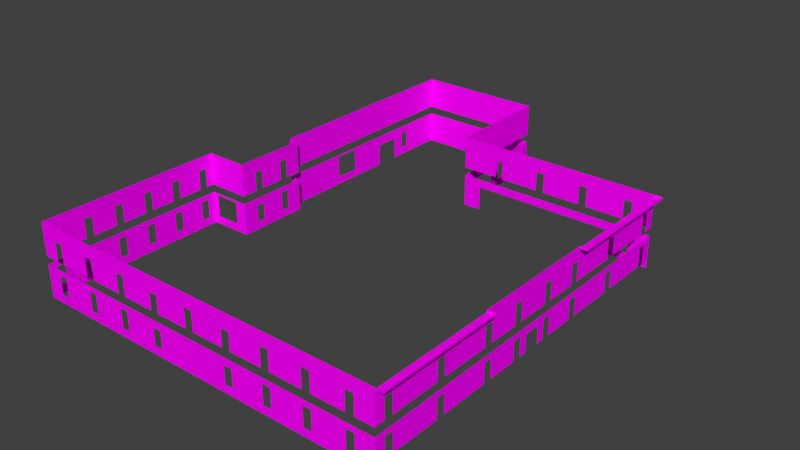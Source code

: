 # Source: aucman_exterior_walls.blend  (saved by Blender 2.79.0; exported with 4.5.12 LTS)
import bpy
from mathutils import Matrix  # noqa: F401  (used for matrix-valued properties, if any)

bpy.ops.wm.read_factory_settings(use_empty=True)
scene = bpy.context.scene
scene.name = 'Scene'

# ---- collections
col_collection_1 = bpy.data.collections.new('Collection 1'); scene.collection.children.link(col_collection_1)
col_collection_2 = bpy.data.collections.new('Collection 2'); scene.collection.children.link(col_collection_2)
col_collection_3 = bpy.data.collections.new('Collection 3'); scene.collection.children.link(col_collection_3)
col_collection_4 = bpy.data.collections.new('Collection 4'); scene.collection.children.link(col_collection_4)
col_collection_5 = bpy.data.collections.new('Collection 5'); scene.collection.children.link(col_collection_5)
col_collection_6 = bpy.data.collections.new('Collection 6'); scene.collection.children.link(col_collection_6)
col_collection_7 = bpy.data.collections.new('Collection 7'); scene.collection.children.link(col_collection_7)
col_collection_8 = bpy.data.collections.new('Collection 8'); scene.collection.children.link(col_collection_8)
col_collection_9 = bpy.data.collections.new('Collection 9'); scene.collection.children.link(col_collection_9)
col_collection_10 = bpy.data.collections.new('Collection 10'); scene.collection.children.link(col_collection_10)
col_collection_11 = bpy.data.collections.new('Collection 11'); scene.collection.children.link(col_collection_11)
col_collection_12 = bpy.data.collections.new('Collection 12'); scene.collection.children.link(col_collection_12)
col_collection_13 = bpy.data.collections.new('Collection 13'); scene.collection.children.link(col_collection_13)
col_collection_14 = bpy.data.collections.new('Collection 14'); scene.collection.children.link(col_collection_14)
col_collection_15 = bpy.data.collections.new('Collection 15'); scene.collection.children.link(col_collection_15)
col_collection_16 = bpy.data.collections.new('Collection 16'); scene.collection.children.link(col_collection_16)
col_collection_17 = bpy.data.collections.new('Collection 17'); scene.collection.children.link(col_collection_17)
col_collection_18 = bpy.data.collections.new('Collection 18'); scene.collection.children.link(col_collection_18)
col_collection_19 = bpy.data.collections.new('Collection 19'); scene.collection.children.link(col_collection_19)
col_collection_20 = bpy.data.collections.new('Collection 20'); scene.collection.children.link(col_collection_20)

# ---- images (referenced by path relative to the original .blend; pixels are not part of the script)
import os
ASSET_DIR = os.environ.get("B2B_ASSET_DIR", "")  # directory of the original .blend (textures are referenced by path, not embedded)
HERE = os.path.dirname(os.path.abspath(__file__))  # packed textures are extracted next to this script under _unpacked/

def load_image(name, relpath, width, height, colorspace="sRGB"):
    """Load a texture the original file referenced (path relative to the .blend, or extracted next to this script)."""
    p = next((c for c in (os.path.join(HERE, relpath), os.path.join(ASSET_DIR, relpath)) if relpath and os.path.exists(c)), "")
    if p:
        img = bpy.data.images.load(p, check_existing=True)
        img.name = name
    else:  # same state as the original file: an image datablock whose file is absent (Cycles renders it pink)
        img = bpy.data.images.new(name, width, height)
        img.source = "FILE"
        img.filepath = "//" + (relpath or name)
    img.colorspace_settings.name = colorspace
    return img
img_sfm_ext_white_mortar_df_texture_dds = load_image('sfm_ext_white_mortar_df.texture.dds', 'sfm_ext_white_mortar_df.texture.dds', 1024, 1024, 'sRGB')

# ---- materials (node trees are filled in below, after node groups)
mat_mtl_mortar = bpy.data.materials.new('mtl_mortar')
mat_mtl_mortar.alpha_threshold = 0.0
mat_mtl_mortar.diffuse_color = (0.64, 0.64, 0.64, 1.0)
mat_mtl_mortar.specular_color = (0.5, 0.5, 0.5)
mat_mtl_mortar.roughness = 0.5
mat_mtl_mortar.specular_intensity = 1.0

# ---- material node trees
mat_mtl_mortar.use_nodes = True; mat_mtl_mortar.node_tree.nodes.clear()
_N = mat_mtl_mortar.node_tree.nodes; _L = mat_mtl_mortar.node_tree.links
n0 = _N.new('ShaderNodeOutputMaterial'); n0.name = 'Material Output'; n0.location = (300, 300)
n1 = _N.new('ShaderNodeBsdfDiffuse'); n1.name = 'Diffuse BSDF'; n1.location = (10, 300)
n2 = _N.new('ShaderNodeTexImage'); n2.name = 'Image Texture'; n2.location = (-247, 329)
n2.width = 140
n2.image = img_sfm_ext_white_mortar_df_texture_dds
_L.new(n1.outputs[0], n0.inputs[0])
_L.new(n2.outputs[0], n1.inputs[0])
n0.is_active_output = True

# ---- world
world_world = bpy.data.worlds.new('World'); scene.world = world_world
world_world.color = (0.05088, 0.05088, 0.05088)
world_world.use_sun_shadow = False
world_world.sun_shadow_jitter_overblur = 0.0
world_world.cycles.sampling_method = 'MANUAL'

# ---- meshes
me_g_mortar = bpy.data.meshes.new('g_mortar')
me_g_mortar.from_pydata([(-1.025, 0.0, 7.75), (-1.0, 0.025, 7.75), (-1.0, 0.0, 7.75), (-1.0, 15.25, 7.75), (-1.0, 15.25, 7.75), (-46.25, 0.025, 8.0), (-46.22, 0.0, 8.0), (-46.25, 0.0, 8.0), (-1.0, 15.25, 8.0), (-1.0, 0.025, 4.0), (-1.025, 0.0, 4.0), (-1.0, 0.0, 4.0), (-1.0, 0.0, 7.75), (-46.22, 0.0, 4.0), (-46.25, 0.025, 4.0), (-46.25, 0.0, 4.0), (-0.025, 0.0, 8.0), (0.0, 0.025, 8.0), (0.0, 0.0, 8.0), (0.0, 15.23, 8.0), (-0.025, 15.25, 8.0), (0.0, 15.25, 8.0), (0.0, 0.025, 7.75), (-0.025, 0.0, 7.75), (0.0, 0.0, 7.75), (-0.025, 15.25, 7.75), (0.0, 15.23, 7.75), (0.0, 15.25, 7.75), (0.0, 0.0, 7.75), (0.0, 15.25, 7.75), (-1.0, 0.025, 7.75), (-1.0, 15.25, 7.75), (-1.0, 0.025, 4.0), (-1.0, 15.25, 4.0), (-1.025, 0.0, 7.75), (-1.0, 0.0, 7.75), (-46.22, 0.0, 8.0), (-0.025, 0.0, 8.0), (-0.025, 0.0, 7.75), (-1.0, 15.25, 8.0), (-1.0, 30.75, 8.0), (-1.0, 30.75, 4.0), (-1.025, 46.0, 7.75), (-1.0, 45.97, 7.75), (-1.0, 46.0, 7.75), (-1.0, 30.75, 7.75), (-1.0, 30.75, 7.75), (-26.25, 46.02, 8.0), (-26.22, 46.0, 8.0), (-26.25, 46.0, 8.0), (-1.0, 30.75, 8.0), (-1.0, 45.97, 4.0), (-1.025, 46.0, 4.0), (-1.0, 46.0, 4.0), (-1.0, 46.0, 7.75), (-26.22, 46.0, 4.0), (-26.25, 46.02, 4.0), (-26.25, 46.0, 4.0), (-0.025, 46.0, 8.0), (0.0, 45.97, 8.0), (0.0, 46.0, 8.0), (0.0, 30.77, 8.0), (-0.025, 30.75, 8.0), (0.0, 30.75, 8.0), (0.0, 45.97, 7.75), (-0.025, 46.0, 7.75), (0.0, 46.0, 7.75), (-0.025, 30.75, 7.75), (0.0, 30.77, 7.75), (0.0, 30.75, 7.75), (0.0, 46.0, 7.75), (0.0, 30.75, 7.75), (-1.0, 45.97, 7.75), (-1.0, 30.75, 7.75), (-1.0, 45.97, 4.0), (-1.0, 30.75, 4.0), (-1.025, 46.0, 7.75), (-1.0, 46.0, 7.75), (-26.22, 46.0, 8.0), (-0.025, 46.0, 8.0), (-0.025, 46.0, 7.75), (-46.22, 23.0, 8.0), (-46.25, 22.97, 8.0), (-46.25, 23.0, 8.0), (-46.25, 22.97, 4.0), (-46.22, 23.0, 4.0), (-46.25, 23.0, 4.0), (-26.25, 59.47, 8.0), (-26.27, 59.5, 8.0), (-26.25, 59.5, 8.0), (-26.27, 59.5, 4.0), (-26.25, 59.47, 4.0), (-26.25, 59.5, 4.0), (-42.22, 59.5, 8.0), (-42.25, 59.47, 8.0), (-42.25, 59.5, 8.0), (-42.25, 59.47, 4.0), (-42.22, 59.5, 4.0), (-42.25, 59.5, 4.0), (-42.25, 32.02, 8.0), (-42.22, 32.0, 8.0), (-42.25, 32.0, 8.0), (-42.22, 32.0, 4.0), (-42.25, 32.02, 4.0), (-42.25, 32.0, 4.0), (-41.03, 32.0, 8.0), (-41.0, 31.97, 8.0), (-41.0, 32.0, 8.0), (-41.0, 31.97, 4.0), (-41.03, 32.0, 4.0), (-41.0, 32.0, 4.0), (-41.0, 23.02, 8.0), (-41.03, 23.0, 8.0), (-41.0, 23.0, 8.0), (-41.03, 23.0, 4.0), (-41.0, 23.02, 4.0), (-41.0, 23.0, 4.0), (-1.025, 0.0, 3.0), (-1.0, 0.025, 3.0), (-1.0, 0.0, 3.0), (-46.25, 0.025, 3.0), (-46.22, 0.0, 3.0), (-46.25, 0.0, 3.0), (-1.0, 0.025, 0.0), (-1.025, 0.0, 0.0), (-1.0, 0.0, 0.0), (-46.22, 0.0, 0.0), (-46.25, 0.025, 0.0), (-46.25, 0.0, 0.0), (-1.0, 15.25, 3.0), (-1.0, 15.25, 0.0), (-1.0, 30.75, 3.0), (-1.0, 30.75, 0.0), (-1.025, 46.0, 3.0), (-1.0, 45.97, 3.0), (-1.0, 46.0, 3.0), (-26.25, 46.02, 3.0), (-26.22, 46.0, 3.0), (-26.25, 46.0, 3.0), (-1.0, 45.97, 0.0), (-1.025, 46.0, 0.0), (-1.0, 46.0, 0.0), (-26.22, 46.0, 0.0), (-26.25, 46.02, 0.0), (-26.25, 46.0, 0.0), (-46.22, 23.0, 3.0), (-46.25, 22.97, 3.0), (-46.25, 23.0, 3.0), (-46.25, 22.97, 0.0), (-46.22, 23.0, 0.0), (-46.25, 23.0, 0.0), (-26.25, 59.47, 3.0), (-26.27, 59.5, 3.0), (-26.25, 59.5, 3.0), (-26.27, 59.5, 0.0), (-26.25, 59.47, 0.0), (-26.25, 59.5, 0.0), (-42.22, 59.5, 3.0), (-42.25, 59.47, 3.0), (-42.25, 59.5, 3.0), (-42.25, 59.47, 0.0), (-42.22, 59.5, 0.0), (-42.25, 59.5, 0.0), (-42.25, 32.02, 3.0), (-42.22, 32.0, 3.0), (-42.25, 32.0, 3.0), (-42.22, 32.0, 0.0), (-42.25, 32.02, 0.0), (-42.25, 32.0, 0.0), (-41.03, 32.0, 3.0), (-41.0, 31.97, 3.0), (-41.0, 32.0, 3.0), (-41.0, 31.97, 0.0), (-41.03, 32.0, 0.0), (-41.0, 32.0, 0.0), (-41.0, 23.02, 3.0), (-41.03, 23.0, 3.0), (-41.0, 23.0, 3.0), (-41.03, 23.0, 0.0), (-41.0, 23.02, 0.0), (-41.0, 23.0, 0.0), (-44.25, 0.0, 4.0), (-43.25, 0.0, 4.0), (-39.25, 0.0, 4.0), (-38.25, 0.0, 4.0), (-34.25, 0.0, 4.0), (-33.25, 0.0, 4.0), (-29.25, 0.0, 4.0), (-28.25, 0.0, 4.0), (-24.25, 0.0, 4.0), (-23.25, 0.0, 4.0), (-19.25, 0.0, 4.0), (-18.25, 0.0, 4.0), (-14.25, 0.0, 4.0), (-13.25, 0.0, 4.0), (-9.25, 0.0, 4.0), (-8.25, 0.0, 4.0), (-4.25, 0.0, 4.0), (-3.25, 0.0, 4.0), (-44.25, 0.0, 0.0), (-43.25, 0.0, 0.0), (-39.25, 0.0, 0.0), (-38.25, 0.0, 0.0), (-34.25, 0.0, 0.0), (-33.25, 0.0, 0.0), (-29.25, 0.0, 0.0), (-28.25, 0.0, 0.0), (-19.25, 0.0, 0.0), (-18.25, 0.0, 0.0), (-14.25, 0.0, 0.0), (-13.25, 0.0, 0.0), (-9.25, 0.0, 0.0), (-8.25, 0.0, 0.0), (-4.25, 0.0, 0.0), (-3.25, 0.0, 0.0), (-3.25, 0.0, 2.35), (-4.25, 0.0, 2.35), (-8.25, 0.0, 2.35), (-9.25, 0.0, 2.35), (-13.25, 0.0, 2.35), (-14.25, 0.0, 2.35), (-18.25, 0.0, 2.1), (-19.25, 0.0, 2.1), (-28.25, 0.0, 2.1), (-29.25, 0.0, 2.1), (-33.25, 0.0, 2.35), (-34.25, 0.0, 2.35), (-38.25, 0.0, 2.35), (-39.25, 0.0, 2.35), (-43.25, 0.0, 2.35), (-44.25, 0.0, 2.35), (-3.25, 0.0, 6.35), (-4.25, 0.0, 6.35), (-8.25, 0.0, 6.35), (-9.25, 0.0, 6.35), (-13.25, 0.0, 6.35), (-14.25, 0.0, 6.35), (-18.25, 0.0, 6.1), (-19.25, 0.0, 6.1), (-23.25, 0.0, 6.35), (-24.25, 0.0, 6.35), (-28.25, 0.0, 6.1), (-29.25, 0.0, 6.1), (-33.25, 0.0, 6.35), (-34.25, 0.0, 6.35), (-38.25, 0.0, 6.35), (-39.25, 0.0, 6.35), (-43.25, 0.0, 6.35), (-44.25, 0.0, 6.35), (-1.0, 1.25, 0.0), (-1.0, 2.25, 0.0), (-1.0, 1.25, 2.35), (-1.0, 2.25, 2.35), (-1.0, 1.25, 4.0), (-1.0, 2.25, 4.0), (-1.0, 8.25, 4.0), (-1.0, 9.25, 4.0), (-1.0, 8.25, 0.0), (-1.0, 9.25, 0.0), (-1.0, 16.25, 4.0), (-1.0, 20.0, 4.0), (-1.0, 21.0, 4.0), (-1.0, 29.75, 4.0), (-1.0, 30.75, 4.0), (-1.0, 44.75, 4.0), (-1.0, 43.75, 4.0), (-1.0, 37.75, 4.0), (-1.0, 36.75, 4.0), (-1.0, 16.25, 0.0), (-1.0, 22.0, 0.0), (-1.0, 24.0, 0.0), (-1.0, 29.75, 0.0), (-1.0, 30.75, 0.0), (-1.0, 15.25, 6.35), (-1.0, 15.25, 2.35), (-1.0, 44.75, 0.0), (-1.0, 43.75, 0.0), (-1.0, 37.75, 0.0), (-1.0, 36.75, 0.0), (-1.0, 8.25, 2.35), (-1.0, 9.25, 2.35), (-1.0, 8.25, 6.35), (-1.0, 9.25, 6.35), (-1.0, 1.25, 6.35), (-1.0, 2.25, 6.35), (-1.0, 16.25, 6.35), (-1.0, 20.0, 6.35), (-1.0, 21.0, 6.35), (-1.0, 29.75, 6.35), (-1.0, 30.75, 6.35), (-1.0, 16.25, 2.35), (-1.0, 29.75, 2.35), (-1.0, 30.75, 2.35), (-1.0, 22.0, 2.1), (-1.0, 24.0, 2.1), (-1.0, 36.75, 2.35), (-1.0, 37.75, 2.35), (-1.0, 43.75, 2.35), (-1.0, 44.75, 2.35), (-1.0, 36.75, 6.35), (-1.0, 37.75, 6.35), (-1.0, 43.75, 6.35), (-1.0, 44.75, 6.35), (-1.0, 25.0, 4.0), (-1.0, 26.0, 4.0), (-1.0, 25.0, 6.35), (-1.0, 26.0, 6.35), (-1.0, 26.0, 2.35), (-1.0, 25.0, 2.35), (-1.0, 21.0, 2.35), (-1.0, 20.0, 2.35), (-1.0, 21.0, 0.0), (-1.0, 20.0, 0.0), (-1.0, 26.0, 0.0), (-1.0, 25.0, 0.0), (-1.0, 0.0, -1.0), (-1.0, 0.0, 0.0), (-46.25, 22.98, -1.0), (-46.22, 23.0, -1.0), (-46.25, 23.0, -1.0), (-46.22, 23.0, 0.0), (-46.25, 22.98, 0.0), (-46.25, 23.0, 0.0), (-46.22, 0.0, -1.0), (-46.25, 0.025, -1.0), (-46.25, 0.0, -1.0), (-46.25, 0.025, 0.0), (-46.22, 0.0, 0.0), (-46.25, 0.0, 0.0), (-1.0, 46.0, -1.0), (-1.0, 46.0, 0.0), (-41.03, 23.0, -1.0), (-41.0, 23.02, -1.0), (-41.0, 23.0, -1.0), (-41.0, 23.02, 0.0), (-41.03, 23.0, 0.0), (-41.0, 23.0, 0.0), (-41.0, 31.98, -1.0), (-41.03, 32.0, -1.0), (-41.0, 32.0, -1.0), (-41.03, 32.0, 0.0), (-41.0, 31.98, 0.0), (-41.0, 32.0, 0.0), (-42.22, 32.0, -1.0), (-42.25, 32.03, -1.0), (-42.25, 32.0, -1.0), (-42.25, 32.03, 0.0), (-42.22, 32.0, 0.0), (-42.25, 32.0, 0.0), (-42.25, 59.47, -1.0), (-42.22, 59.5, -1.0), (-42.25, 59.5, -1.0), (-42.22, 59.5, 0.0), (-42.25, 59.47, 0.0), (-42.25, 59.5, 0.0), (-26.27, 59.5, -1.0), (-26.25, 59.47, -1.0), (-26.25, 59.5, -1.0), (-26.25, 59.47, 0.0), (-26.27, 59.5, 0.0), (-26.25, 59.5, 0.0), (-26.25, 46.03, -1.0), (-26.23, 46.0, -1.0), (-26.25, 46.0, -1.0), (-26.23, 46.0, 0.0), (-26.25, 46.03, 0.0), (-26.25, 46.0, 0.0), (-46.25, 22.0, 0.0), (-46.25, 21.0, 0.0), (-46.25, 18.0, 0.0), (-46.25, 17.0, 0.0), (-46.25, 14.0, 0.0), (-46.25, 13.0, 0.0), (-46.25, 10.0, 0.0), (-46.25, 9.0, 0.0), (-46.25, 6.0, 0.0), (-46.25, 5.0, 0.0), (-46.25, 2.0, 0.0), (-46.25, 1.0, 0.0), (-46.25, 22.0, 4.0), (-46.25, 21.0, 4.0), (-46.25, 18.0, 4.0), (-46.25, 17.0, 4.0), (-46.25, 14.0, 4.0), (-46.25, 13.0, 4.0), (-46.25, 10.0, 4.0), (-46.25, 9.0, 4.0), (-46.25, 6.0, 4.0), (-46.25, 5.0, 4.0), (-46.25, 2.0, 4.0), (-46.25, 1.0, 4.0), (-46.25, 1.0, 6.35), (-46.25, 2.0, 6.35), (-46.25, 5.0, 6.35), (-46.25, 6.0, 6.35), (-46.25, 9.0, 6.35), (-46.25, 10.0, 6.35), (-46.25, 13.0, 6.35), (-46.25, 14.0, 6.35), (-46.25, 17.0, 6.35), (-46.25, 18.0, 6.35), (-46.25, 21.0, 6.35), (-46.25, 22.0, 6.35), (-46.25, 1.0, 2.35), (-46.25, 2.0, 2.35), (-46.25, 5.0, 2.35), (-46.25, 6.0, 2.35), (-46.25, 9.0, 2.35), (-46.25, 10.0, 2.35), (-46.25, 13.0, 2.35), (-46.25, 14.0, 2.35), (-46.25, 17.0, 2.35), (-46.25, 18.0, 2.35), (-46.25, 21.0, 2.35), (-46.25, 22.0, 2.35), (-41.0, 30.0, 0.0), (-41.0, 29.0, 0.0), (-41.0, 26.0, 0.0), (-41.0, 25.0, 0.0), (-41.0, 30.0, 4.0), (-41.0, 29.0, 4.0), (-41.0, 26.0, 4.0), (-41.0, 25.0, 4.0), (-41.0, 25.0, 6.35), (-41.0, 26.0, 6.35), (-41.0, 29.0, 6.35), (-41.0, 30.0, 6.35), (-41.0, 25.0, 2.1), (-41.0, 26.0, 2.1), (-41.0, 29.0, 2.35), (-41.0, 30.0, 2.35), (-42.25, 54.0, 0.0), (-42.25, 53.0, 0.0), (-42.25, 53.0, 2.1), (-42.25, 54.0, 2.1), (-42.25, 51.55, 0.0), (-42.25, 48.45, 0.0), (-42.25, 43.55, 0.0), (-42.25, 40.45, 0.0), (-42.25, 48.45, 1.75), (-42.25, 51.55, 1.75), (-42.25, 40.45, 2.75), (-42.25, 43.55, 2.75), (-42.25, 48.45, 0.0), (-42.25, 51.55, 0.0), (-42.25, 51.55, -1.0), (-42.25, 48.45, -1.0), (-45.55, 23.0, 2.75), (-45.55, 23.0, 0.0), (-42.45, 23.0, 0.0), (-42.45, 23.0, 2.75), (-26.25, 48.45, 0.0), (-26.25, 51.55, 0.0), (-26.25, 51.55, 0.0), (-26.25, 48.45, 0.0), (-26.25, 48.45, -1.0), (-26.25, 51.55, -1.0), (-26.25, 48.45, 1.75), (-26.25, 51.55, 1.75), (-26.25, 53.0, 0.0), (-26.25, 54.0, 0.0), (-26.25, 53.0, 2.1), (-26.25, 54.0, 2.1), (-24.0, 46.0, 0.0), (-6.0, 46.0, 0.0), (-24.0, 46.0, 0.0), (-6.0, 46.0, 0.0), (-6.0, 46.0, -1.0), (-24.0, 46.0, -1.0), (-6.0, 46.0, 2.0), (-24.0, 46.0, 2.0), (-4.5, 46.0, 0.0), (-3.5, 46.0, 0.0), (-4.5, 46.0, 4.0), (-3.5, 46.0, 4.0), (-3.5, 46.0, 6.35), (-4.5, 46.0, 6.35), (-3.5, 46.0, 2.35), (-4.5, 46.0, 2.35), (-21.75, 46.0, 4.0), (-20.75, 46.0, 4.0), (-16.0, 46.0, 4.0), (-15.0, 46.0, 4.0), (-10.25, 46.0, 4.0), (-9.25, 46.0, 4.0), (-9.25, 46.0, 6.35), (-10.25, 46.0, 6.35), (-15.0, 46.0, 6.35), (-16.0, 46.0, 6.35), (-20.75, 46.0, 6.35), (-21.75, 46.0, 6.35)], [(273, 33)], [(88, 90, 97, 93), (0, 6, 13, 181, 248, 247, 182, 183, 246, 245, 184, 185, 244, 243, 186, 187, 242, 241, 188, 189, 240, 239, 190, 191, 238, 237, 192, 193, 236, 235, 194, 195, 234, 233, 196, 197, 232, 231, 198, 10), (4, 29, 28, 12), (9, 1, 2, 11), (11, 2, 0, 10), (5, 14, 15, 7), (7, 15, 13, 6), (19, 26, 27, 21), (21, 27, 25, 20), (22, 17, 18, 24), (24, 18, 16, 23), (19, 17, 22, 26), (31, 30, 32, 253, 283, 284, 254, 255, 281, 282, 256, 33), (3, 8, 20, 25), (37, 35, 38), (35, 37, 36, 34), (39, 273, 285, 259, 260, 286, 287, 261, 303, 305, 306, 304, 262, 288, 289, 40), (94, 96, 103, 99), (42, 52, 474, 475, 476, 473, 484, 485, 486, 483, 482, 487, 488, 481, 480, 489, 490, 479, 55, 48), (46, 54, 70, 71), (51, 53, 44, 43), (53, 52, 42, 44), (47, 49, 57, 56), (49, 48, 55, 57), (61, 63, 69, 68), (63, 62, 67, 69), (64, 66, 60, 59), (66, 65, 58, 60), (61, 68, 64, 59), (73, 75, 267, 299, 300, 266, 265, 301, 302, 264, 74, 72), (45, 67, 62, 50), (79, 80, 77), (77, 76, 78, 79), (91, 87, 47, 56), (100, 102, 109, 105), (106, 108, 419, 426, 425, 420, 421, 424, 423, 422, 115, 111), (84, 379, 402, 401, 380, 381, 400, 399, 382, 383, 398, 397, 384, 385, 396, 395, 386, 387, 394, 393, 388, 389, 392, 391, 390, 14, 5, 82), (84, 82, 83, 86), (86, 83, 81, 85), (90, 88, 89, 92), (92, 89, 87, 91), (96, 94, 95, 98), (98, 95, 93, 97), (102, 100, 101, 104), (104, 101, 99, 103), (108, 106, 107, 110), (110, 107, 105, 109), (114, 112, 113, 116), (116, 113, 111, 115), (112, 114, 85, 81), (152, 154, 161, 157), (117, 121, 126, 199, 230, 229, 200, 201, 228, 227, 202, 203, 226, 225, 204, 205, 224, 223, 206, 207, 222, 221, 208, 209, 220, 219, 210, 211, 218, 217, 212, 213, 216, 215, 214, 124), (123, 118, 119, 125), (125, 119, 117, 124), (120, 127, 128, 122), (122, 128, 126, 121), (129, 118, 123, 249, 251, 252, 250, 257, 279, 280, 258, 130, 274), (129, 274, 290, 268, 312, 310, 309, 311, 269, 293, 294, 270, 314, 308, 307, 313, 271, 291, 292, 131), (158, 160, 431, 434, 433, 432, 435, 440, 439, 436, 437, 442, 441, 438, 167, 163), (133, 140, 472, 477, 478, 471, 464, 469, 470, 463, 142, 137), (139, 141, 135, 134), (141, 140, 133, 135), (136, 138, 144, 143), (138, 137, 142, 144), (131, 292, 132, 278, 295, 296, 277, 276, 297, 298, 275, 139, 134), (155, 151, 136, 143, 451, 457, 458, 452, 459, 461, 462, 460), (164, 166, 173, 169), (170, 172, 415, 430, 429, 416, 417, 428, 427, 418, 179, 175), (148, 367, 414, 413, 368, 369, 412, 411, 370, 371, 410, 409, 372, 373, 408, 407, 374, 375, 406, 405, 376, 377, 404, 403, 378, 127, 120, 146), (148, 146, 147, 150), (150, 147, 145, 149), (154, 152, 153, 156), (156, 153, 151, 155), (160, 158, 159, 162), (162, 159, 157, 161), (166, 164, 165, 168), (168, 165, 163, 167), (172, 170, 171, 174), (174, 171, 169, 173), (178, 176, 177, 180), (180, 177, 175, 179), (289, 263, 41), (292, 272, 132), (324, 326, 321, 317), (320, 318, 319, 322), (322, 319, 317, 321), (338, 340, 347, 343), (326, 324, 325, 328), (328, 325, 323, 327), (323, 315, 316, 327), (318, 320, 335, 331), (350, 352, 359, 355), (356, 358, 453, 456), (362, 364, 465, 468), (334, 332, 333, 336), (336, 333, 331, 335), (340, 338, 339, 342), (342, 339, 337, 341), (346, 344, 345, 348), (348, 345, 343, 347), (352, 350, 351, 354), (354, 351, 349, 353), (358, 356, 357, 360), (360, 357, 355, 359), (364, 362, 363, 366), (366, 363, 361, 365), (332, 334, 341, 337), (445, 444, 353, 349), (344, 346, 443, 446), (447, 448, 149, 145), (449, 450, 176, 178), (450, 447, 145, 176), (455, 454, 365, 361), (467, 466, 330, 329)])
me_g_mortar.polygons.foreach_set('use_smooth', [1, 1, 1, 1, 1, 1, 1, 1, 1, 1, 1, 1, 1, 1, 1, 1, 0, 1, 1, 1, 1, 1, 1, 1, 1, 1, 1, 1, 1, 1, 1, 1, 1, 1, 1, 1, 1, 1, 1, 1, 1, 1, 1, 1, 1, 1, 1, 1, 1, 1, 1, 1, 1, 1, 1, 1, 1, 0, 1, 1, 1, 1, 1, 1, 1, 1, 1, 1, 1, 1, 1, 1, 1, 1, 1, 1, 1, 1, 1, 1, 1, 0, 0, 1, 1, 1, 1, 1, 1, 1, 1, 1, 1, 1, 1, 1, 1, 1, 1, 1, 1, 1, 1, 1, 1, 1, 1, 1, 1, 1, 1, 1, 1, 1])
_uv = me_g_mortar.uv_layers.new(name='UVMap')
_uv.uv.foreach_set('vector', [0.3625, 0.5, 0.3625, -1.5, -7.612, -1.5, -7.612, 0.5, 0.9875, 0.375, -21.61, 0.5, -21.61, -1.5, -20.62, -1.5, -20.62, -0.325, -20.12, -0.325, -20.12, -1.5, -18.12, -1.5, -18.12, -0.325, -17.62, -0.325, -17.62, -1.5, -15.62, -1.5, -15.62, -0.325, -15.12, -0.325, -15.12, -1.5, -13.12, -1.5, -13.12, -0.45, -12.62, -0.45, -12.62, -1.5, -10.62, -1.5, -10.62, -0.325, -10.12, -0.325, -10.12, -1.5, -8.125, -1.5, -8.125, -0.45, -7.625, -0.45, -7.625, -1.5, -5.625, -1.5, -5.625, -0.325, -5.125, -0.325, -5.125, -1.5, -3.125, -1.5, -3.125, -0.325, -2.625, -0.325, -2.625, -1.5, -0.625, -1.5, -0.625, -0.325, -0.125, -0.325, -0.125, -1.5, 0.9875, -1.5, 0.0, 0.125, 0.5, 0.125, 0.5, -7.5, 0.0, -7.5, 0.5125, 0.5, 0.5125, 2.375, 0.5, 2.375, 0.5, 0.5, 0.0, 0.5, 0.0, 2.375, -0.0125, 2.375, -0.0125, 0.5, 0.5125, 0.5, 0.5125, -1.5, 0.5, -1.5, 0.5, 0.5, 0.375, 0.5, 0.375, -1.5, 0.3875, -1.5, 0.3875, 0.5, 0.1125, 0.5, 0.1125, 0.375, 0.125, 0.375, 0.125, 0.5, 0.5, 0.5, 0.5, 0.375, 0.4875, 0.375, 0.4875, 0.5, 0.5125, 0.375, 0.5125, 0.5, 0.5, 0.5, 0.5, 0.375, 0.5, 0.375, 0.5, 0.5, 0.4875, 0.5, 0.4875, 0.375, 0.1125, 0.5, -7.488, 0.5, -7.488, 0.375, 0.1125, 0.375, 0.125, 0.375, -7.488, 0.375, -7.488, -1.5, -6.875, -1.5, -6.875, -0.325, -6.375, -0.325, -6.375, -1.5, -3.375, -1.5, -3.375, -0.325, -2.875, -0.325, -2.875, -1.5, 0.125, -1.5, 0.0, 0.375, -1.788e-07, 0.5, 0.4875, 0.5, 0.4875, 0.375, 0.4875, 0.5, 0.0, 0.375, 0.4875, 0.375, 0.0, 0.375, 0.4875, 0.5, -22.61, 0.5, -0.0125, 0.375, 0.125, 0.5, 0.125, -0.325, 0.625, -0.325, 0.625, -1.5, 2.5, -1.5, 2.5, -0.325, 3.0, -0.325, 3.0, -1.5, 5.0, -1.5, 5.0, -0.325, 5.5, -0.325, 5.5, -1.5, 7.375, -1.5, 7.375, -0.325, 7.875, -0.325, 7.875, 0.5, 0.2375, 0.5, 0.2375, -1.5, -13.49, -1.5, -13.49, 0.5, 0.9875, 0.375, 0.9875, -1.5, -0.25, -1.5, -0.25, -0.325, -0.75, -0.325, -0.75, -1.5, -3.125, -1.5, -3.125, -0.325, -3.625, -0.325, -3.625, -1.5, -6.0, -1.5, -6.0, -0.325, -6.5, -0.325, -6.5, -1.5, -8.875, -1.5, -8.875, -0.325, -9.375, -0.325, -9.375, -1.5, -11.61, -1.5, -11.61, 0.5, 0.0, 0.875, 0.0, 8.5, 0.5, 8.5, 0.5, 0.875, 0.4875, 0.5, 0.5, 0.5, 0.5, 2.375, 0.4875, 2.375, 0.0, 0.5, -0.0125, 0.5, -0.0125, 2.375, 0.0, 2.375, 0.5125, 0.5, 0.5, 0.5, 0.5, -1.5, 0.5125, -1.5, 0.375, 0.5, 0.3875, 0.5, 0.3875, -1.5, 0.375, -1.5, 0.8875, 0.5, 0.875, 0.5, 0.875, 0.375, 0.8875, 0.375, 0.5, 0.5, 0.4875, 0.5, 0.4875, 0.375, 0.5, 0.375, 0.4875, 0.375, 0.5, 0.375, 0.5, 0.5, 0.4875, 0.5, 0.5, 0.375, 0.4875, 0.375, 0.4875, 0.5, 0.5, 0.5, 0.8875, 0.5, 0.8875, 0.375, 8.487, 0.375, 8.487, 0.5, 0.875, 0.375, 0.875, -1.5, 3.875, -1.5, 3.875, -0.325, 4.375, -0.325, 4.375, -1.5, 7.375, -1.5, 7.375, -0.325, 7.875, -0.325, 7.875, -1.5, 8.487, -1.5, 8.487, 0.375, 0.0, 0.375, 0.4875, 0.375, 0.4875, 0.5, -1.788e-07, 0.5, 0.4875, 0.5, 0.4875, 0.375, 0.0, 0.375, 0.0, 0.375, -0.0125, 0.375, -12.61, 0.5, 0.4875, 0.5, 0.2375, 0.5, 0.2375, 2.5, -6.488, 2.5, -6.488, 0.5, 0.3875, 0.5, 0.3875, -1.5, 0.9875, -1.5, 0.9875, 0.5, 0.4875, 0.5, 0.4875, -1.5, -0.5, -1.5, -0.5, -0.325, -1.0, -0.325, -1.0, -1.5, -2.5, -1.5, -2.5, -0.325, -3.0, -0.325, -3.0, -1.5, -3.988, -1.5, -3.988, 0.5, 0.9875, 0.5, 0.5, 0.5, 0.5, 1.675, -9.537e-07, 1.675, 0.0, 0.5, -1.5, 0.5, -1.5, 1.675, -2.0, 1.675, -2.0, 0.5, -3.5, 0.5, -3.5, 1.675, -4.0, 1.675, -4.0, 0.5, -5.5, 0.5, -5.5, 1.675, -6.0, 1.675, -6.0, 0.5, -7.5, 0.5, -7.5, 1.675, -8.0, 1.675, -8.0, 0.5, -9.5, 0.5, -9.5, 1.675, -10.0, 1.675, -10.0, 0.5, -10.49, 0.5, -10.49, 2.5, 0.9875, 2.5, 0.9875, 0.5, 0.9875, 2.5, 1.0, 2.5, 1.0, 0.5, 0.375, 0.5, 0.375, 2.5, 0.3875, 2.5, 0.3875, 0.5, 0.3625, 0.5, 0.3625, 2.5, 0.375, 2.5, 0.375, 0.5, 0.25, 0.5, 0.25, 2.5, 0.2375, 2.5, 0.2375, 0.5, 0.2375, 0.5, 0.2375, 2.5, 0.25, 2.5, 0.25, 0.5, 0.375, 0.5, 0.375, 2.5, 0.3875, 2.5, 0.3875, 0.5, 0.3875, 0.5, 0.3875, 2.5, 0.375, 2.5, 0.375, 0.5, 0.5, 0.5, 0.5, 2.5, 0.5125, 2.5, 0.5125, 0.5, 0.4875, 0.5, 0.4875, 2.5, 0.5, 2.5, 0.5, 0.5, 0.0, 0.5, 0.0, 2.5, -0.0125, 2.5, -0.0125, 0.5, 0.9875, 0.5, 0.9875, 2.5, 1.0, 2.5, 1.0, 0.5, 1.0, 0.5, 1.0, 2.5, 1.012, 2.5, 1.012, 0.5, 0.9875, 0.5, 0.9875, -1.5, -1.612, -1.5, -1.612, 0.5, 0.3625, 0.0, 0.3625, -1.5, -7.612, -1.5, -7.612, 0.0, 0.9875, 0.0, -21.61, 0.0, -21.61, -1.5, -20.62, -1.5, -20.62, -0.325, -20.12, -0.325, -20.12, -1.5, -18.12, -1.5, -18.12, -0.325, -17.62, -0.325, -17.62, -1.5, -15.62, -1.5, -15.62, -0.325, -15.12, -0.325, -15.12, -1.5, -13.12, -1.5, -13.12, -0.45, -12.62, -0.45, -12.62, -1.5, -8.125, -1.5, -8.125, -0.45, -7.625, -0.45, -7.625, -1.5, -5.625, -1.5, -5.625, -0.325, -5.125, -0.325, -5.125, -1.5, -3.125, -1.5, -3.125, -0.325, -2.625, -0.325, -2.625, -1.5, -0.625, -1.5, -0.625, -0.325, -0.125, -0.325, -0.125, -1.5, 0.9875, -1.5, 0.5125, 0.5, 0.5125, 2.0, 0.5, 2.0, 0.5, 0.5, 0.0, 0.5, 0.0, 2.0, -0.0125, 2.0, -0.0125, 0.5, 0.5125, 0.0, 0.5125, -1.5, 0.5, -1.5, 0.5, 0.0, 0.375, 0.0, 0.375, -1.5, 0.3875, -1.5, 0.3875, 0.0, 0.125, 0.0, -7.488, 0.0, -7.488, -1.5, -6.875, -1.5, -6.875, -0.325, -6.375, -0.325, -6.375, -1.5, -3.375, -1.5, -3.375, -0.325, -2.875, -0.325, -2.875, -1.5, 0.125, -1.5, 0.125, -0.325, 0.125, 0.0, 0.125, -0.325, 0.625, -0.325, 0.625, -1.5, 2.5, -1.5, 2.5, -0.325, 3.0, -0.325, 3.0, -1.5, 3.5, -1.5, 3.5, -0.45, 4.5, -0.45, 4.5, -1.5, 5.0, -1.5, 5.0, -0.325, 5.5, -0.325, 5.5, -1.5, 7.375, -1.5, 7.375, -0.325, 7.875, -0.325, 7.875, 0.0, 0.2375, 0.0, 0.2375, -1.5, -2.5, -1.5, -2.5, -0.45, -3.0, -0.45, -3.0, -1.5, -3.725, -1.5, -3.725, -0.625, -5.275, -0.625, -5.275, -1.5, -7.725, -1.5, -7.725, -0.125, -9.275, -0.125, -9.275, -1.5, -13.49, -1.5, -13.49, 0.0, 0.9875, 0.0, 0.9875, -1.5, -0.25, -1.5, -0.25, -0.325, -0.75, -0.325, -0.75, -1.5, -1.5, -1.5, -1.5, -0.5, -10.5, -0.5, -10.5, -1.5, -11.61, -1.5, -11.61, 0.0, 0.4875, 0.5, 0.5, 0.5, 0.5, 2.0, 0.4875, 2.0, 0.0, 0.5, -0.0125, 0.5, -0.0125, 2.0, 0.0, 2.0, 0.5125, 0.0, 0.5, 0.0, 0.5, -1.5, 0.5125, -1.5, 0.375, 0.0, 0.3875, 0.0, 0.3875, -1.5, 0.375, -1.5, 0.875, 0.0, 0.875, -0.325, 0.875, -1.5, 3.875, -1.5, 3.875, -0.325, 4.375, -0.325, 4.375, -1.5, 7.375, -1.5, 7.375, -0.325, 7.875, -0.325, 7.875, -1.5, 8.487, -1.5, 8.487, 0.0, 0.2375, 0.5, 0.2375, 2.0, -6.488, 2.0, -6.488, 0.5, -5.275, 0.5, -5.275, 1.375, -3.725, 1.375, -3.725, 0.5, -3.0, 0.5, -3.0, 1.55, -2.5, 1.55, -2.5, 0.5, 0.3875, 0.0, 0.3875, -1.5, 0.9875, -1.5, 0.9875, 0.0, 0.4875, 0.0, 0.4875, -1.5, -0.5, -1.5, -0.5, -0.325, -1.0, -0.325, -1.0, -1.5, -2.5, -1.5, -2.5, -0.45, -3.0, -0.45, -3.0, -1.5, -3.988, -1.5, -3.988, 0.0, 0.9875, 0.5, 0.5, 0.5, 0.5, 1.675, -9.537e-07, 1.675, 0.0, 0.5, -1.5, 0.5, -1.5, 1.675, -2.0, 1.675, -2.0, 0.5, -3.5, 0.5, -3.5, 1.675, -4.0, 1.675, -4.0, 0.5, -5.5, 0.5, -5.5, 1.675, -6.0, 1.675, -6.0, 0.5, -7.5, 0.5, -7.5, 1.675, -8.0, 1.675, -8.0, 0.5, -9.5, 0.5, -9.5, 1.675, -10.0, 1.675, -10.0, 0.5, -10.49, 0.5, -10.49, 2.0, 0.9875, 2.0, 0.9875, 0.5, 0.9875, 2.0, 1.0, 2.0, 1.0, 0.5, 0.375, 0.5, 0.375, 2.0, 0.3875, 2.0, 0.3875, 0.5, 0.3625, 0.5, 0.3625, 2.0, 0.375, 2.0, 0.375, 0.5, 0.25, 0.5, 0.25, 2.0, 0.2375, 2.0, 0.2375, 0.5, 0.2375, 0.5, 0.2375, 2.0, 0.25, 2.0, 0.25, 0.5, 0.375, 0.5, 0.375, 2.0, 0.3875, 2.0, 0.3875, 0.5, 0.3875, 0.5, 0.3875, 2.0, 0.375, 2.0, 0.375, 0.5, 0.5, 0.5, 0.5, 2.0, 0.5125, 2.0, 0.5125, 0.5, 0.4875, 0.5, 0.4875, 2.0, 0.5, 2.0, 0.5, 0.5, 0.0, 0.5, 0.0, 2.0, -0.0125, 2.0, -0.0125, 0.5, 0.9875, 0.5, 0.9875, 2.0, 1.0, 2.0, 1.0, 0.5, 1.0, 0.5, 1.0, 2.0, 1.012, 2.0, 1.012, 0.5, 0.875, 0.675, 0.875, -0.5, 0.875, -0.5, 0.875, 0.675, 0.875, -0.5, 0.875, -0.5, 0.5125, 0.0, 0.5125, 0.5, 11.99, 0.5, 11.99, 0.0, 0.3875, 0.5, 0.3875, 0.0, 0.375, 0.0, 0.375, 0.5, 1.0, 0.5, 1.0, 0.0, 0.9875, 0.0, 0.9875, 0.5, 0.9875, 0.0, 0.9875, 0.5, 0.3875, 0.5, 0.3875, 0.0, 0.5125, 0.5, 0.5125, 0.0, 0.5, 0.0, 0.5, 0.5, 0.375, 0.5, 0.375, 0.0, 0.3875, 0.0, 0.3875, 0.5, 0.3875, 0.0, 23.0, 0.0, 23.0, 0.5, 0.3875, 0.5, 0.3875, 0.0, 0.3875, 0.5, 2.987, 0.5, 2.987, 0.0, 0.3875, 0.0, 0.3875, 0.5, 8.363, 0.5, 8.363, 0.0, 0.2375, 0.0, 0.2375, 0.5, -3.725, 0.5, -3.725, 0.0, 0.3875, 0.0, 0.3875, 0.5, 1.5, 0.5, 1.5, 0.0, 0.0125, 0.5, 0.0125, 0.0, 9.537e-07, 0.0, 9.537e-07, 0.5, 0.0, 0.5, 0.0, 0.0, -0.0125, 0.0, -0.0125, 0.5, 0.9875, 0.5, 0.9875, 0.0, 1.0, 0.0, 1.0, 0.5, 0.5, 0.5, 0.5, 0.0, 0.4875, 0.0, 0.4875, 0.5, 0.5125, 0.5, 0.5125, 0.0, 0.5, 0.0, 0.5, 0.5, 0.375, 0.5, 0.375, 0.0, 0.3875, 0.0, 0.3875, 0.5, 0.3875, 0.5, 0.3875, 0.0, 0.375, 0.0, 0.375, 0.5, 0.25, 0.5, 0.25, 0.0, 0.2375, 0.0, 0.2375, 0.5, 0.2375, 0.5, 0.2375, 0.0, 0.25, 0.0, 0.25, 0.5, 0.375, 0.5, 0.375, 0.0, 0.3625, 0.0, 0.3625, 0.5, 0.3875, 0.5, 0.3875, 0.0, 0.375, 0.0, 0.375, 0.5, 0.5, 0.5, 0.5, 0.0, 0.5125, 0.0, 0.5125, 0.5, 0.0125, 0.0, 0.0125, 0.5, 4.487, 0.5, 4.487, 0.0, 0.275, 0.0, 0.275, 0.5, 4.237, 0.5, 4.237, 0.0, 0.5125, 0.0, 0.5125, 0.5, 8.725, 0.5, 8.725, 0.0, 0.725, 0.875, 0.725, -0.5, 0.3875, -0.5, 0.3875, 1.0, 0.275, 0.5, 0.275, 1.875, 0.9875, 2.0, 0.9875, 0.5, 0.275, 0.875, -1.275, 0.875, -1.612, 1.0, 0.9875, 1.0, 0.725, 0.0, 0.725, 0.5, -0.4875, 0.5, -0.4875, 0.0, 0.5, 0.0, 0.5, 0.5, 3.0, 0.5, 3.0, 0.0])
_uv.active_render = True
_uv = me_g_mortar.uv_layers.new(name='UVMap.001')
_uv.uv.foreach_set('vector', [0.0, 0.0, 0.0, 0.0, 0.0, 0.0, 0.0, 0.0, 0.0, 0.0, 0.0, 0.0, 0.0, 0.0, 0.0, 0.0, 0.0, 0.0, 0.0, 0.0, 0.0, 0.0, 0.0, 0.0, 0.0, 0.0, 0.0, 0.0, 0.0, 0.0, 0.0, 0.0, 0.0, 0.0, 0.0, 0.0, 0.0, 0.0, 0.0, 0.0, 0.0, 0.0, 0.0, 0.0, 0.0, 0.0, 0.0, 0.0, 0.0, 0.0, 0.0, 0.0, 0.0, 0.0, 0.0, 0.0, 0.0, 0.0, 0.0, 0.0, 0.0, 0.0, 0.0, 0.0, 0.0, 0.0, 0.0, 0.0, 0.0, 0.0, 0.0, 0.0, 0.0, 0.0, 0.0, 0.0, 0.0, 0.0, 0.0, 0.0, 0.0, 0.0, 0.0, 0.0, 0.0, 0.0, 0.0, 0.0, 0.0, 0.0, 0.0, 0.0, 0.0, 0.0, 0.0, 0.0, 0.0, 0.0, 0.0, 0.0, 0.0, 0.0, 0.0, 0.0, 0.0, 0.0, 0.0, 0.0, 0.0, 0.0, 0.0, 0.0, 0.0, 0.0, 0.0, 0.0, 0.0, 0.0, 0.0, 0.0, 0.0, 0.0, 0.0, 0.0, 0.0, 0.0, 0.0, 0.0, 0.0, 0.0, 0.0, 0.0, 0.0, 0.0, 0.0, 0.0, 0.0, 0.0, 0.0, 0.0, 0.0, 0.0, 0.0, 0.0, 0.0, 0.0, 0.0, 0.0, 0.0, 0.0, 0.0, 0.0, 0.0, 0.0, 0.0, 0.0, 0.0, 0.0, 0.0, 0.0, 0.0, 0.0, 0.0, 0.0, 0.0, 0.0, 0.0, 0.0, 0.0, 0.0, 0.0, 0.0, 0.0, 0.0, 0.0, 0.0, 0.0, 0.0, 0.0, 0.0, 0.0, 0.0, 0.0, 0.0, 0.0, 0.0, 0.0, 0.0, 0.0, 0.0, 0.0, 0.0, 0.0, 0.0, 0.0, 0.0, 0.0, 0.0, 0.0, 0.0, 0.0, 0.0, 0.0, 0.0, 0.0, 0.0, 0.0, 0.0, 0.0, 0.0, 0.0, 0.0, 0.0, 0.0, 0.0, 0.0, 0.0, 0.0, 0.0, 0.0, 0.0, 0.0, 0.0, 0.0, 0.0, 0.0, 0.0, 0.0, 0.0, 0.0, 0.0, 0.0, 0.0, 0.0, 0.0, 0.0, 0.0, 0.0, 0.0, 0.0, 0.0, 0.0, 0.0, 0.0, 0.0, 0.0, 0.0, 0.0, 0.0, 0.0, 0.0, 0.0, 0.0, 0.0, 0.0, 0.0, 0.0, 0.0, 0.0, 0.0, 0.0, 0.0, 0.0, 0.0, 0.0, 0.0, 0.0, 0.0, 0.0, 0.0, 0.0, 0.0, 0.0, 0.0, 0.0, 0.0, 0.0, 0.0, 0.0, 0.0, 0.0, 0.0, 0.0, 0.0, 0.0, 0.0, 0.0, 0.0, 0.0, 0.0, 0.0, 0.0, 0.0, 0.0, 0.0, 0.0, 0.0, 0.0, 0.0, 0.0, 0.0, 0.0, 0.0, 0.0, 0.0, 0.0, 0.0, 0.0, 0.0, 0.0, 0.0, 0.0, 0.0, 0.0, 0.0, 0.0, 0.0, 0.0, 0.0, 0.0, 0.0, 0.0, 0.0, 0.0, 0.0, 0.0, 0.0, 0.0, 0.0, 0.0, 0.0, 0.0, 0.0, 0.0, 0.0, 0.0, 0.0, 0.0, 0.0, 0.0, 0.0, 0.0, 0.0, 0.0, 0.0, 0.0, 0.0, 0.0, 0.0, 0.0, 0.0, 0.0, 0.0, 0.0, 0.0, 0.0, 0.0, 0.0, 0.0, 0.0, 0.0, 0.0, 0.0, 0.0, 0.0, 0.0, 0.0, 0.0, 0.0, 0.0, 0.0, 0.0, 0.0, 0.0, 0.0, 0.0, 0.0, 0.0, 0.0, 0.0, 0.0, 0.0, 0.0, 0.0, 0.0, 0.0, 0.0, 0.0, 0.0, 0.0, 0.0, 0.0, 0.0, 0.0, 0.0, 0.0, 0.0, 0.0, 0.0, 0.0, 0.0, 0.0, 0.0, 0.0, 0.0, 0.0, 0.0, 0.0, 0.0, 0.0, 0.0, 0.0, 0.0, 0.0, 0.0, 0.0, 0.0, 0.0, 0.0, 0.0, 0.0, 0.0, 0.0, 0.0, 0.0, 0.0, 0.0, 0.0, 0.0, 0.0, 0.0, 0.0, 0.0, 0.0, 0.0, 0.0, 0.0, 0.0, 0.0, 0.0, 0.0, 0.0, 0.0, 0.0, 0.0, 0.0, 0.0, 0.0, 0.0, 0.0, 0.0, 0.0, 0.0, 0.0, 0.0, 0.0, 0.0, 0.0, 0.0, 0.0, 0.0, 0.0, 0.0, 0.0, 0.0, 0.0, 0.0, 0.0, 0.0, 0.0, 0.0, 0.0, 0.0, 0.0, 0.0, 0.0, 0.0, 0.0, 0.0, 0.0, 0.0, 0.0, 0.0, 0.0, 0.0, 0.0, 0.0, 0.0, 0.0, 0.0, 0.0, 0.0, 0.0, 0.0, 0.0, 0.0, 0.0, 0.0, 0.0, 0.0, 0.0, 0.0, 0.0, 0.0, 0.0, 0.0, 0.0, 0.0, 0.0, 0.0, 0.0, 0.0, 0.0, 0.0, 0.0, 0.0, 0.0, 0.0, 0.0, 0.0, 0.0, 0.0, 0.0, 0.0, 0.0, 0.0, 0.0, 0.0, 0.0, 0.0, 0.0, 0.0, 0.0, 0.0, 0.0, 0.0, 0.0, 0.0, 0.0, 0.0, 0.0, 0.0, 0.0, 0.0, 0.0, 0.0, 0.0, 0.0, 0.0, 0.0, 0.0, 0.0, 0.0, 0.0, 0.0, 0.0, 0.0, 0.0, 0.0, 0.0, 0.0, 0.0, 0.0, 0.0, 0.0, 0.0, 0.0, 0.0, 0.0, 0.0, 0.0, 0.0, 0.0, 0.0, 0.0, 0.0, 0.0, 0.0, 0.0, 0.0, 0.0, 0.0, 0.0, 0.0, 0.0, 0.0, 0.0, 0.0, 0.0, 0.0, 0.0, 0.0, 0.0, 0.0, 0.0, 0.0, 0.0, 0.0, 0.0, 0.0, 0.0, 0.0, 0.0, 0.0, 0.0, 0.0, 0.0, 0.0, 0.0, 0.0, 0.0, 0.0, 0.0, 0.0, 0.0, 0.0, 0.0, 0.0, 0.0, 0.0, 0.0, 0.0, 0.0, 0.0, 0.0, 0.0, 0.0, 0.0, 0.0, 0.0, 0.0, 0.0, 0.0, 0.0, 0.0, 0.0, 0.0, 0.0, 0.0, 0.0, 0.0, 0.0, 0.0, 0.0, 0.0, 0.0, 0.0, 0.0, 0.0, 0.0, 0.0, 0.0, 0.0, 0.0, 0.0, 0.0, 0.0, 0.0, 0.0, 0.0, 0.0, 0.0, 0.0, 0.0, 0.0, 0.0, 0.0, 0.0, 0.0, 0.0, 0.0, 0.0, 0.0, 0.0, 0.0, 0.0, 0.0, 0.0, 0.0, 0.0, 0.0, 0.0, 0.0, 0.0, 0.0, 0.0, 0.0, 0.0, 0.0, 0.0, 0.0, 0.0, 0.0, 0.0, 0.0, 0.0, 0.0, 0.0, 0.0, 0.0, 0.0, 0.0, 0.0, 0.0, 0.0, 0.0, 0.0, 0.0, 0.0, 0.0, 0.0, 0.0, 0.0, 0.0, 0.0, 0.0, 0.0, 0.0, 0.0, 0.0, 0.0, 0.0, 0.0, 0.0, 0.0, 0.0, 0.0, 0.0, 0.0, 0.0, 0.0, 0.0, 0.0, 0.0, 0.0, 0.0, 0.0, 0.0, 0.0, 0.0, 0.0, 0.0, 0.0, 0.0, 0.0, 0.0, 0.0, 0.0, 0.0, 0.0, 0.0, 0.0, 0.0, 0.0, 0.0, 0.0, 0.0, 0.0, 0.0, 0.0, 0.0, 0.0, 0.0, 0.0, 0.0, 0.0, 0.0, 0.0, 0.0, 0.0, 0.0, 0.0, 0.0, 0.0, 0.0, 0.0, 0.0, 0.0, 0.0, 0.0, 0.0, 0.0, 0.0, 0.0, 0.0, 0.0, 0.0, 0.0, 0.0, 0.0, 0.0, 0.0, 0.0, 0.0, 0.0, 0.0, 0.0, 0.0, 0.0, 0.0, 0.0, 0.0, 0.0, 0.0, 0.0, 0.0, 0.0, 0.0, 0.0, 0.0, 0.0, 0.0, 0.0, 0.0, 0.0, 0.0, 0.0, 0.0, 0.0, 0.0, 0.0, 0.0, 0.0, 0.0, 0.0, 0.0, 0.0, 0.0, 0.0, 0.0, 0.0, 0.0, 0.0, 0.0, 0.0, 0.0, 0.0, 0.0, 0.0, 0.0, 0.0, 0.0, 0.0, 0.0, 0.0, 0.0, 0.0, 0.0, 0.0, 0.0, 0.0, 0.0, 0.0, 0.0, 0.0, 0.0, 0.0, 0.0, 0.0, 0.0, 0.0, 0.0, 0.0, 0.0, 0.0, 0.0, 0.0, 0.0, 0.0, 0.0, 0.0, 0.0, 0.0, 0.0, 0.0, 0.0, 0.0, 0.0, 0.0, 0.0, 0.0, 0.0, 0.0, 0.0, 0.0, 0.0, 0.0, 0.0, 0.0, 0.0, 0.0, 0.0, 0.0, 0.0, 0.0, 0.0, 0.0, 0.0, 0.0, 0.0, 0.0, 0.0, 0.0, 0.0, 0.0, 0.0, 0.0, 0.0, 0.0, 0.0, 0.0, 0.0, 0.0, 0.0, 0.0, 0.0, 0.0, 0.0, 0.0, 0.0, 0.0, 0.0, 0.0, 0.0, 0.0, 0.0, 0.0, 0.0, 0.0, 0.0, 0.0, 0.0, 0.0, 0.0, 0.0, 0.0, 0.0, 0.0, 0.0, 0.0, 0.0, 0.0, 0.0, 0.0, 0.0, 0.0, 0.0, 0.0, 0.0, 0.0, 0.0, 0.0, 0.0, 0.0, 0.0, 0.0, 0.0, 0.0, 0.0, 0.0, 0.0, 0.0, 0.0, 0.0, 0.0, 0.0, 0.0, 0.0, 0.0, 0.0, 0.0, 0.0, 0.0, 0.0, 0.0, 0.0, 0.0, 0.0, 0.0, 0.0, 0.0, 0.0, 0.0, 0.0, 0.0, 0.0, 0.0, 0.0, 0.0, 0.0, 0.0, 0.0, 0.0, 0.0, 0.0, 0.0, 0.0, 0.0, 0.0, 0.0, 0.0, 0.0, 0.0, 0.0, 0.0, 0.0, 0.0, 0.0, 0.0, 0.0, 0.0, 0.0, 0.0, 0.0, 0.0, 0.0, 0.0, 0.0, 0.0, 0.0, 0.0, 0.0, 0.0, 0.0, 0.0, 0.0, 0.0, 0.0, 0.0, 0.0, 0.0, 0.0, 0.0, 0.0, 0.0, 0.0, 0.0, 0.0, 0.0, 0.0, 0.0, 0.0, 0.0, 0.0, 0.0, 0.0, 0.0, 0.0, 0.0, 0.0, 0.0, 0.0, 0.0, 0.0, 0.0, 0.0, 0.0, 0.0, 0.0, 0.0, 0.0, 0.0, 0.0, 0.0, 0.0, 0.0, 0.0, 0.0, 0.0, 0.0, 0.0, 0.0, 0.0, 0.0, 0.0, 0.0, 0.0, 0.0, 0.0, 0.0, 0.0, 0.0, 0.0, 0.0, 0.0, 0.0, 0.0, 0.0, 0.0, 0.0, 0.0, 0.0, 0.0, 0.0, 0.0, 0.0, 0.0, 0.0, 0.0, 0.0, 0.0, 0.0, 0.0, 0.0, 0.0, 0.0, 0.0, 0.0, 0.0, 0.0, 0.0, 0.0, 0.0, 0.0, 0.0, 0.0, 0.0, 0.0, 0.0, 0.0, 0.0, 0.0, 0.0, 0.0, 0.0, 0.0, 0.0, 0.0, 0.0, 0.0, 0.0, 0.0, 0.0, 0.0, 0.0, 0.0, 0.0, 0.0, 0.0, 0.0, 0.0, 0.0, 0.0, 0.0, 0.0, 0.0, 0.0, 0.0, 0.0, 0.0, 0.0, 0.0, 0.0, 0.0, 0.0, 0.0, 0.0, 0.0, 0.0, 0.0, 0.0, 0.0, 0.0, 0.0, 0.0, 0.0, 0.0, 0.0, 0.0, 0.0, 0.0, 0.0, 0.0, 0.0, 0.0, 0.0, 0.0, 0.0, 0.0, 0.0, 0.0, 0.0, 0.0, 0.0, 0.0, 0.0, 0.0, 0.0, 0.0, 0.0, 0.0, 0.0, 0.0, 0.0, 0.0, 0.0, 0.0, 0.0, 0.0, 0.0, 0.0, 0.0, 0.0, 0.0, 0.0, 0.0, 0.0, 0.0, 0.0, 0.0, 0.0, 0.0, 0.0, 0.0, 0.0, 0.0, 0.0, 0.0, 0.0, 0.0, 0.0, 0.0, 0.0, 0.0, 0.0, 0.0, 0.0, 0.0, 0.0, 0.0, 0.0, 0.0, 0.0, 0.0, 0.0, 0.0, 0.0, 0.0, 0.0, 0.0, 0.0, 0.0, 0.0, 0.0, 0.0, 0.0, 0.0, 0.0, 0.0, 0.0, 0.0, 0.0, 0.0, 0.0, 0.0, 0.0, 0.0, 0.0, 0.0, 0.0, 0.0, 0.0, 0.0, 0.0, 0.0, 0.0, 0.0, 0.0, 0.0, 0.0, 0.0, 0.0, 0.0, 0.0, 0.0, 0.0, 0.0, 0.0, 0.0, 0.0, 0.0, 0.0, 0.0, 0.0, 0.0, 0.0, 0.0, 0.0, 0.0, 0.0, 0.0, 0.0, 0.0, 0.0, 0.0, 0.0, 0.0, 0.0, 0.0, 0.0, 0.0, 0.0, 0.0, 0.0, 0.0, 0.0, 0.0, 0.0, 0.0, 0.0, 0.0, 0.0, 0.0, 0.0, 0.0, 0.0, 0.0, 0.0, 0.0, 0.0, 0.0, 0.0, 0.0, 0.0, 0.0, 0.0, 0.0, 0.0, 0.0, 0.0, 0.0, 0.0, 0.0, 0.0, 0.0, 0.0, 0.0, 0.0, 0.0, 0.0, 0.0, 0.0, 0.0, 0.0, 0.0, 0.0, 0.0, 0.0, 0.0, 0.0, 0.0, 0.0, 0.0, 0.0, 0.0, 0.0, 0.0, 0.0, 0.0, 0.0, 0.0, 0.0, 0.0, 0.0, 0.0, 0.0, 0.0, 0.0, 0.0, 0.0, 0.0, 0.0, 0.0, 0.0, 0.0, 0.0, 0.0, 0.0, 0.0, 0.0])
_ca = me_g_mortar.color_attributes.new('Col', 'BYTE_COLOR', 'CORNER')
_ca.data.foreach_set('color', [1.0, 1.0, 1.0, 1.0, 1.0, 1.0, 1.0, 1.0, 1.0, 1.0, 1.0, 1.0, 1.0, 1.0, 1.0, 1.0, 1.0, 1.0, 1.0, 1.0, 1.0, 1.0, 1.0, 1.0, 1.0, 1.0, 1.0, 1.0, 1.0, 1.0, 1.0, 1.0, 1.0, 1.0, 1.0, 1.0, 1.0, 1.0, 1.0, 1.0, 1.0, 1.0, 1.0, 1.0, 1.0, 1.0, 1.0, 1.0, 1.0, 1.0, 1.0, 1.0, 1.0, 1.0, 1.0, 1.0, 1.0, 1.0, 1.0, 1.0, 1.0, 1.0, 1.0, 1.0, 1.0, 1.0, 1.0, 1.0, 1.0, 1.0, 1.0, 1.0, 1.0, 1.0, 1.0, 1.0, 1.0, 1.0, 1.0, 1.0, 1.0, 1.0, 1.0, 1.0, 1.0, 1.0, 1.0, 1.0, 1.0, 1.0, 1.0, 1.0, 1.0, 1.0, 1.0, 1.0, 1.0, 1.0, 1.0, 1.0, 1.0, 1.0, 1.0, 1.0, 1.0, 1.0, 1.0, 1.0, 1.0, 1.0, 1.0, 1.0, 1.0, 1.0, 1.0, 1.0, 1.0, 1.0, 1.0, 1.0, 1.0, 1.0, 1.0, 1.0, 1.0, 1.0, 1.0, 1.0, 1.0, 1.0, 1.0, 1.0, 1.0, 1.0, 1.0, 1.0, 1.0, 1.0, 1.0, 1.0, 1.0, 1.0, 1.0, 1.0, 1.0, 1.0, 1.0, 1.0, 1.0, 1.0, 1.0, 1.0, 1.0, 1.0, 1.0, 1.0, 1.0, 1.0, 1.0, 1.0, 1.0, 1.0, 1.0, 1.0, 1.0, 1.0, 1.0, 1.0, 1.0, 1.0, 1.0, 1.0, 1.0, 1.0, 1.0, 1.0, 1.0, 1.0, 1.0, 1.0, 1.0, 1.0, 1.0, 1.0, 1.0, 1.0, 1.0, 1.0, 1.0, 1.0, 1.0, 1.0, 1.0, 1.0, 1.0, 1.0, 1.0, 1.0, 1.0, 1.0, 1.0, 1.0, 1.0, 1.0, 1.0, 1.0, 1.0, 1.0, 1.0, 1.0, 1.0, 1.0, 1.0, 1.0, 1.0, 1.0, 1.0, 1.0, 1.0, 1.0, 1.0, 1.0, 1.0, 1.0, 1.0, 1.0, 1.0, 1.0, 1.0, 1.0, 1.0, 1.0, 1.0, 1.0, 1.0, 1.0, 1.0, 1.0, 1.0, 1.0, 1.0, 1.0, 1.0, 1.0, 1.0, 1.0, 1.0, 1.0, 1.0, 1.0, 1.0, 1.0, 1.0, 1.0, 1.0, 1.0, 1.0, 1.0, 1.0, 1.0, 1.0, 1.0, 1.0, 1.0, 1.0, 1.0, 1.0, 1.0, 1.0, 1.0, 1.0, 1.0, 1.0, 1.0, 1.0, 1.0, 1.0, 1.0, 1.0, 1.0, 1.0, 1.0, 1.0, 1.0, 1.0, 1.0, 1.0, 1.0, 1.0, 1.0, 1.0, 1.0, 1.0, 1.0, 1.0, 1.0, 1.0, 1.0, 1.0, 1.0, 1.0, 1.0, 1.0, 1.0, 1.0, 1.0, 1.0, 1.0, 1.0, 1.0, 1.0, 1.0, 1.0, 1.0, 1.0, 1.0, 1.0, 1.0, 1.0, 1.0, 1.0, 1.0, 1.0, 1.0, 1.0, 1.0, 1.0, 1.0, 1.0, 1.0, 1.0, 1.0, 1.0, 1.0, 1.0, 1.0, 1.0, 1.0, 1.0, 1.0, 1.0, 1.0, 1.0, 1.0, 1.0, 1.0, 1.0, 1.0, 1.0, 1.0, 1.0, 1.0, 1.0, 1.0, 1.0, 1.0, 1.0, 1.0, 1.0, 1.0, 1.0, 1.0, 1.0, 1.0, 1.0, 1.0, 1.0, 1.0, 1.0, 1.0, 1.0, 1.0, 1.0, 1.0, 1.0, 1.0, 1.0, 1.0, 1.0, 1.0, 1.0, 1.0, 1.0, 1.0, 1.0, 1.0, 1.0, 1.0, 1.0, 1.0, 1.0, 1.0, 1.0, 1.0, 1.0, 1.0, 1.0, 1.0, 1.0, 1.0, 1.0, 1.0, 1.0, 1.0, 1.0, 1.0, 1.0, 1.0, 1.0, 1.0, 1.0, 1.0, 1.0, 1.0, 1.0, 1.0, 1.0, 1.0, 1.0, 1.0, 1.0, 1.0, 1.0, 1.0, 1.0, 1.0, 1.0, 1.0, 1.0, 1.0, 1.0, 1.0, 1.0, 1.0, 1.0, 1.0, 1.0, 1.0, 1.0, 1.0, 1.0, 1.0, 1.0, 1.0, 1.0, 1.0, 1.0, 1.0, 1.0, 1.0, 1.0, 1.0, 1.0, 1.0, 1.0, 1.0, 1.0, 1.0, 1.0, 1.0, 1.0, 1.0, 1.0, 1.0, 1.0, 1.0, 1.0, 1.0, 1.0, 1.0, 1.0, 1.0, 1.0, 1.0, 1.0, 1.0, 1.0, 1.0, 1.0, 1.0, 1.0, 1.0, 1.0, 1.0, 1.0, 1.0, 1.0, 1.0, 1.0, 1.0, 1.0, 1.0, 1.0, 1.0, 1.0, 1.0, 1.0, 1.0, 1.0, 1.0, 1.0, 1.0, 1.0, 1.0, 1.0, 1.0, 1.0, 1.0, 1.0, 1.0, 1.0, 1.0, 1.0, 1.0, 1.0, 1.0, 1.0, 1.0, 1.0, 1.0, 1.0, 1.0, 1.0, 1.0, 1.0, 1.0, 1.0, 1.0, 1.0, 1.0, 1.0, 1.0, 1.0, 1.0, 1.0, 1.0, 1.0, 1.0, 1.0, 1.0, 1.0, 1.0, 1.0, 1.0, 1.0, 1.0, 1.0, 1.0, 1.0, 1.0, 1.0, 1.0, 1.0, 1.0, 1.0, 1.0, 1.0, 1.0, 1.0, 1.0, 1.0, 1.0, 1.0, 1.0, 1.0, 1.0, 1.0, 1.0, 1.0, 1.0, 1.0, 1.0, 1.0, 1.0, 1.0, 1.0, 1.0, 1.0, 1.0, 1.0, 1.0, 1.0, 1.0, 1.0, 1.0, 1.0, 1.0, 1.0, 1.0, 1.0, 1.0, 1.0, 1.0, 1.0, 1.0, 1.0, 1.0, 1.0, 1.0, 1.0, 1.0, 1.0, 1.0, 1.0, 1.0, 1.0, 1.0, 1.0, 1.0, 1.0, 1.0, 1.0, 1.0, 1.0, 1.0, 1.0, 1.0, 1.0, 1.0, 1.0, 1.0, 1.0, 1.0, 1.0, 1.0, 1.0, 1.0, 1.0, 1.0, 1.0, 1.0, 1.0, 1.0, 1.0, 1.0, 1.0, 1.0, 1.0, 1.0, 1.0, 1.0, 1.0, 1.0, 1.0, 1.0, 1.0, 1.0, 1.0, 1.0, 1.0, 1.0, 1.0, 1.0, 1.0, 1.0, 1.0, 1.0, 1.0, 1.0, 1.0, 1.0, 1.0, 1.0, 1.0, 1.0, 1.0, 1.0, 1.0, 1.0, 1.0, 1.0, 1.0, 1.0, 1.0, 1.0, 1.0, 1.0, 1.0, 1.0, 1.0, 1.0, 1.0, 1.0, 1.0, 1.0, 1.0, 1.0, 1.0, 1.0, 1.0, 1.0, 1.0, 1.0, 1.0, 1.0, 1.0, 1.0, 1.0, 1.0, 1.0, 1.0, 1.0, 1.0, 1.0, 1.0, 1.0, 1.0, 1.0, 1.0, 1.0, 1.0, 1.0, 1.0, 1.0, 1.0, 1.0, 1.0, 1.0, 1.0, 1.0, 1.0, 1.0, 1.0, 1.0, 1.0, 1.0, 1.0, 1.0, 1.0, 1.0, 1.0, 1.0, 1.0, 1.0, 1.0, 1.0, 1.0, 1.0, 1.0, 1.0, 1.0, 1.0, 1.0, 1.0, 1.0, 1.0, 1.0, 1.0, 1.0, 1.0, 1.0, 1.0, 1.0, 1.0, 1.0, 1.0, 1.0, 1.0, 1.0, 1.0, 1.0, 1.0, 1.0, 1.0, 1.0, 1.0, 1.0, 1.0, 1.0, 1.0, 1.0, 1.0, 1.0, 1.0, 1.0, 1.0, 1.0, 1.0, 1.0, 1.0, 1.0, 1.0, 1.0, 1.0, 1.0, 1.0, 1.0, 1.0, 1.0, 1.0, 1.0, 1.0, 1.0, 1.0, 1.0, 1.0, 1.0, 1.0, 1.0, 1.0, 1.0, 1.0, 1.0, 1.0, 1.0, 1.0, 1.0, 1.0, 1.0, 1.0, 1.0, 1.0, 1.0, 1.0, 1.0, 1.0, 1.0, 1.0, 1.0, 1.0, 1.0, 1.0, 1.0, 1.0, 1.0, 1.0, 1.0, 1.0, 1.0, 1.0, 1.0, 1.0, 1.0, 1.0, 1.0, 1.0, 1.0, 1.0, 1.0, 1.0, 1.0, 1.0, 1.0, 1.0, 1.0, 1.0, 1.0, 1.0, 1.0, 1.0, 1.0, 1.0, 1.0, 1.0, 1.0, 1.0, 1.0, 1.0, 1.0, 1.0, 1.0, 1.0, 1.0, 1.0, 1.0, 1.0, 1.0, 1.0, 1.0, 1.0, 1.0, 1.0, 1.0, 1.0, 1.0, 1.0, 1.0, 1.0, 1.0, 1.0, 1.0, 1.0, 1.0, 1.0, 1.0, 1.0, 1.0, 1.0, 1.0, 1.0, 1.0, 1.0, 1.0, 1.0, 1.0, 1.0, 1.0, 1.0, 1.0, 1.0, 1.0, 1.0, 1.0, 1.0, 1.0, 1.0, 1.0, 1.0, 1.0, 1.0, 1.0, 1.0, 1.0, 1.0, 1.0, 1.0, 1.0, 1.0, 1.0, 1.0, 1.0, 1.0, 1.0, 1.0, 1.0, 1.0, 1.0, 1.0, 1.0, 1.0, 1.0, 1.0, 1.0, 1.0, 1.0, 1.0, 1.0, 1.0, 1.0, 1.0, 1.0, 1.0, 1.0, 1.0, 1.0, 1.0, 1.0, 1.0, 1.0, 1.0, 1.0, 1.0, 1.0, 1.0, 1.0, 1.0, 1.0, 1.0, 1.0, 1.0, 1.0, 1.0, 1.0, 1.0, 1.0, 1.0, 1.0, 1.0, 1.0, 1.0, 1.0, 1.0, 1.0, 1.0, 1.0, 1.0, 1.0, 1.0, 1.0, 1.0, 1.0, 1.0, 1.0, 1.0, 1.0, 1.0, 1.0, 1.0, 1.0, 1.0, 1.0, 1.0, 1.0, 1.0, 1.0, 1.0, 1.0, 1.0, 1.0, 1.0, 1.0, 1.0, 1.0, 1.0, 1.0, 1.0, 1.0, 1.0, 1.0, 1.0, 1.0, 1.0, 1.0, 1.0, 1.0, 1.0, 1.0, 1.0, 1.0, 1.0, 1.0, 1.0, 1.0, 1.0, 1.0, 1.0, 1.0, 1.0, 1.0, 1.0, 1.0, 1.0, 1.0, 1.0, 1.0, 1.0, 1.0, 1.0, 1.0, 1.0, 1.0, 1.0, 1.0, 1.0, 1.0, 1.0, 1.0, 1.0, 1.0, 1.0, 1.0, 1.0, 1.0, 1.0, 1.0, 1.0, 1.0, 1.0, 1.0, 1.0, 1.0, 1.0, 1.0, 1.0, 1.0, 1.0, 1.0, 1.0, 1.0, 1.0, 1.0, 1.0, 1.0, 1.0, 1.0, 1.0, 1.0, 1.0, 1.0, 1.0, 1.0, 1.0, 1.0, 1.0, 1.0, 1.0, 1.0, 1.0, 1.0, 1.0, 1.0, 1.0, 1.0, 1.0, 1.0, 1.0, 1.0, 1.0, 1.0, 1.0, 1.0, 1.0, 1.0, 1.0, 1.0, 1.0, 1.0, 1.0, 1.0, 1.0, 1.0, 1.0, 1.0, 1.0, 1.0, 1.0, 1.0, 1.0, 1.0, 1.0, 1.0, 1.0, 1.0, 1.0, 1.0, 1.0, 1.0, 1.0, 1.0, 1.0, 1.0, 1.0, 1.0, 1.0, 1.0, 1.0, 1.0, 1.0, 1.0, 1.0, 1.0, 1.0, 1.0, 1.0, 1.0, 1.0, 1.0, 1.0, 1.0, 1.0, 1.0, 1.0, 1.0, 1.0, 1.0, 1.0, 1.0, 1.0, 1.0, 1.0, 1.0, 1.0, 1.0, 1.0, 1.0, 1.0, 1.0, 1.0, 1.0, 1.0, 1.0, 1.0, 1.0, 1.0, 1.0, 1.0, 1.0, 1.0, 1.0, 1.0, 1.0, 1.0, 1.0, 1.0, 1.0, 1.0, 1.0, 1.0, 1.0, 1.0, 1.0, 1.0, 1.0, 1.0, 1.0, 1.0, 1.0, 1.0, 1.0, 1.0, 1.0, 1.0, 1.0, 1.0, 1.0, 1.0, 1.0, 1.0, 1.0, 1.0, 1.0, 1.0, 1.0, 1.0, 1.0, 1.0, 1.0, 1.0, 1.0, 1.0, 1.0, 1.0, 1.0, 1.0, 1.0, 1.0, 1.0, 1.0, 1.0, 1.0, 1.0, 1.0, 1.0, 1.0, 1.0, 1.0, 1.0, 1.0, 1.0, 1.0, 1.0, 1.0, 1.0, 1.0, 1.0, 1.0, 1.0, 1.0, 1.0, 1.0, 1.0, 1.0, 1.0, 1.0, 1.0, 1.0, 1.0, 1.0, 1.0, 1.0, 1.0, 1.0, 1.0, 1.0, 1.0, 1.0, 1.0, 1.0, 1.0, 1.0, 1.0, 1.0, 1.0, 1.0, 1.0, 1.0, 1.0, 1.0, 1.0, 1.0, 1.0, 1.0, 1.0, 1.0, 1.0, 1.0, 1.0, 1.0, 1.0, 1.0, 1.0, 1.0, 1.0, 1.0, 1.0, 1.0, 1.0, 1.0, 1.0, 1.0, 1.0, 1.0, 1.0, 1.0, 1.0, 1.0, 1.0, 1.0, 1.0, 1.0, 1.0, 1.0, 1.0, 1.0, 1.0, 1.0, 1.0, 1.0, 1.0, 1.0, 1.0, 1.0, 1.0, 1.0, 1.0, 1.0, 1.0, 1.0, 1.0, 1.0, 1.0, 1.0, 1.0, 1.0, 1.0, 1.0, 1.0, 1.0, 1.0, 1.0, 1.0, 1.0, 1.0, 1.0, 1.0, 1.0, 1.0, 1.0, 1.0, 1.0, 1.0, 1.0, 1.0, 1.0, 1.0, 1.0, 1.0, 1.0, 1.0, 1.0, 1.0, 1.0, 1.0, 1.0, 1.0, 1.0, 1.0, 1.0, 1.0, 1.0, 1.0, 1.0, 1.0, 1.0, 1.0, 1.0, 1.0, 1.0, 1.0, 1.0, 1.0, 1.0, 1.0, 1.0, 1.0, 1.0, 1.0, 1.0, 1.0, 1.0, 1.0, 1.0, 1.0, 1.0, 1.0, 1.0, 1.0, 1.0, 1.0, 1.0, 1.0, 1.0, 1.0, 1.0, 1.0, 1.0, 1.0, 1.0, 1.0, 1.0, 1.0, 1.0, 1.0, 1.0, 1.0, 1.0, 1.0, 1.0, 1.0, 1.0, 1.0, 1.0, 1.0, 1.0, 1.0, 1.0, 1.0, 1.0, 1.0, 1.0, 1.0, 1.0, 1.0, 1.0, 1.0, 1.0, 1.0, 1.0, 1.0, 1.0, 1.0, 1.0, 1.0, 1.0, 1.0, 1.0, 1.0, 1.0, 1.0, 1.0, 1.0, 1.0, 1.0, 1.0, 1.0, 1.0, 1.0, 1.0, 1.0, 1.0, 1.0, 1.0, 1.0, 1.0, 1.0, 1.0, 1.0, 1.0, 1.0, 1.0, 1.0, 1.0, 1.0, 1.0, 1.0, 1.0, 1.0, 1.0, 1.0, 1.0, 1.0, 1.0, 1.0, 1.0, 1.0, 1.0, 1.0, 1.0, 1.0, 1.0, 1.0, 1.0, 1.0, 1.0, 1.0, 1.0, 1.0, 1.0, 1.0, 1.0, 1.0, 1.0, 1.0, 1.0, 1.0, 1.0, 1.0, 1.0, 1.0, 1.0, 1.0, 1.0, 1.0, 1.0, 1.0, 1.0, 1.0, 1.0, 1.0, 1.0, 1.0, 1.0, 1.0, 1.0, 1.0, 1.0, 1.0, 1.0, 1.0, 1.0, 1.0, 1.0, 1.0, 1.0, 1.0, 1.0, 1.0, 1.0, 1.0, 1.0, 1.0, 1.0, 1.0, 1.0, 1.0, 1.0, 1.0, 1.0, 1.0, 1.0, 1.0, 1.0, 1.0, 1.0, 1.0, 1.0, 1.0, 1.0, 1.0, 1.0, 1.0, 1.0, 1.0, 1.0, 1.0, 1.0, 1.0, 1.0, 1.0, 1.0, 1.0, 1.0, 1.0, 1.0, 1.0, 1.0, 1.0, 1.0, 1.0, 1.0, 1.0, 1.0, 1.0, 1.0, 1.0, 1.0, 1.0, 1.0, 1.0, 1.0, 1.0, 1.0, 1.0, 1.0, 1.0, 1.0, 1.0, 1.0, 1.0, 1.0, 1.0, 1.0, 1.0, 1.0, 1.0, 1.0, 1.0, 1.0, 1.0, 1.0, 1.0, 1.0, 1.0, 1.0, 1.0, 1.0, 1.0, 1.0, 1.0, 1.0, 1.0, 1.0, 1.0, 1.0, 1.0, 1.0, 1.0, 1.0, 1.0, 1.0, 1.0, 1.0, 1.0, 1.0, 1.0, 1.0, 1.0, 1.0, 1.0, 1.0, 1.0, 1.0, 1.0, 1.0, 1.0, 1.0, 1.0, 1.0, 1.0, 1.0, 1.0, 1.0, 1.0, 1.0, 1.0, 1.0, 1.0, 1.0, 1.0, 1.0, 1.0, 1.0, 1.0, 1.0, 1.0, 1.0, 1.0, 1.0, 1.0, 1.0, 1.0, 1.0, 1.0, 1.0, 1.0, 1.0, 1.0, 1.0, 1.0, 1.0, 1.0, 1.0, 1.0, 1.0, 1.0, 1.0, 1.0, 1.0, 1.0, 1.0, 1.0, 1.0, 1.0, 1.0, 1.0, 1.0, 1.0, 1.0, 1.0, 1.0, 1.0, 1.0, 1.0, 1.0, 1.0, 1.0, 1.0, 1.0, 1.0, 1.0, 1.0, 1.0, 1.0, 1.0, 1.0, 1.0, 1.0, 1.0, 1.0, 1.0, 1.0, 1.0, 1.0, 1.0, 1.0, 1.0, 1.0, 1.0, 1.0, 1.0, 1.0, 1.0, 1.0, 1.0, 1.0, 1.0, 1.0, 1.0, 1.0, 1.0, 1.0, 1.0, 1.0, 1.0, 1.0, 1.0, 1.0, 1.0, 1.0, 1.0, 1.0, 1.0, 1.0, 1.0, 1.0, 1.0, 1.0, 1.0, 1.0, 1.0, 1.0, 1.0, 1.0, 1.0, 1.0, 1.0, 1.0, 1.0, 1.0, 1.0, 1.0, 1.0, 1.0, 1.0, 1.0, 1.0, 1.0, 1.0, 1.0, 1.0, 1.0, 1.0, 1.0, 1.0, 1.0, 1.0, 1.0, 1.0, 1.0, 1.0, 1.0, 1.0, 1.0, 1.0, 1.0, 1.0, 1.0, 1.0, 1.0, 1.0, 1.0, 1.0, 1.0, 1.0, 1.0, 1.0, 1.0, 1.0, 1.0, 1.0, 1.0, 1.0, 1.0, 1.0, 1.0, 1.0, 1.0, 1.0, 1.0, 1.0, 1.0, 1.0, 1.0, 1.0, 1.0, 1.0, 1.0, 1.0, 1.0, 1.0, 1.0, 1.0, 1.0, 1.0, 1.0, 1.0, 1.0, 1.0, 1.0, 1.0, 1.0, 1.0, 1.0, 1.0, 1.0, 1.0, 1.0, 1.0, 1.0, 1.0, 1.0, 1.0, 1.0, 1.0, 1.0, 1.0, 1.0, 1.0, 1.0, 1.0, 1.0, 1.0, 1.0, 1.0, 1.0, 1.0, 1.0, 1.0, 1.0, 1.0, 1.0, 1.0, 1.0, 1.0, 1.0, 1.0, 1.0, 1.0, 1.0, 1.0, 1.0, 1.0, 1.0, 1.0, 1.0, 1.0, 1.0, 1.0, 1.0, 1.0, 1.0, 1.0, 1.0, 1.0, 1.0, 1.0, 1.0, 1.0, 1.0, 1.0, 1.0, 1.0, 1.0, 1.0, 1.0, 1.0, 1.0, 1.0, 1.0, 1.0, 1.0, 1.0, 1.0, 1.0, 1.0, 1.0, 1.0, 1.0, 1.0, 1.0, 1.0, 1.0, 1.0, 1.0, 1.0, 1.0, 1.0, 1.0, 1.0, 1.0, 1.0, 1.0, 1.0, 1.0, 1.0, 1.0, 1.0, 1.0, 1.0, 1.0, 1.0, 1.0, 1.0, 1.0, 1.0, 1.0, 1.0, 1.0, 1.0, 1.0, 1.0, 1.0, 1.0, 1.0, 1.0, 1.0, 1.0, 1.0, 1.0, 1.0, 1.0, 1.0, 1.0, 1.0, 1.0, 1.0, 1.0, 1.0, 1.0, 1.0, 1.0, 1.0, 1.0, 1.0, 1.0, 1.0, 1.0, 1.0, 1.0, 1.0, 1.0, 1.0, 1.0, 1.0, 1.0, 1.0, 1.0, 1.0, 1.0, 1.0, 1.0, 1.0, 1.0, 1.0, 1.0, 1.0, 1.0, 1.0, 1.0, 1.0, 1.0, 1.0, 1.0, 1.0, 1.0, 1.0, 1.0, 1.0, 1.0, 1.0, 1.0, 1.0, 1.0, 1.0, 1.0, 1.0, 1.0, 1.0, 1.0, 1.0, 1.0, 1.0, 1.0, 1.0, 1.0, 1.0, 1.0, 1.0, 1.0, 1.0, 1.0, 1.0, 1.0, 1.0, 1.0, 1.0, 1.0, 1.0, 1.0, 1.0, 1.0, 1.0, 1.0, 1.0, 1.0, 1.0, 1.0, 1.0, 1.0, 1.0, 1.0, 1.0, 1.0, 1.0, 1.0, 1.0, 1.0, 1.0, 1.0, 1.0, 1.0, 1.0, 1.0, 1.0, 1.0, 1.0, 1.0, 1.0, 1.0, 1.0, 1.0, 1.0, 1.0, 1.0, 1.0, 1.0, 1.0, 1.0, 1.0, 1.0, 1.0, 1.0, 1.0, 1.0, 1.0, 1.0, 1.0, 1.0, 1.0, 1.0, 1.0, 1.0, 1.0, 1.0, 1.0, 1.0, 1.0, 1.0, 1.0, 1.0, 1.0, 1.0, 1.0, 1.0, 1.0, 1.0, 1.0, 1.0, 1.0, 1.0, 1.0, 1.0, 1.0, 1.0, 1.0, 1.0, 1.0, 1.0, 1.0, 1.0, 1.0, 1.0, 1.0, 1.0, 1.0, 1.0, 1.0, 1.0, 1.0, 1.0, 1.0, 1.0, 1.0, 1.0, 1.0, 1.0, 1.0, 1.0, 1.0, 1.0, 1.0, 1.0, 1.0, 1.0, 1.0, 1.0, 1.0, 1.0, 1.0, 1.0, 1.0, 1.0, 1.0, 1.0, 1.0, 1.0, 1.0, 1.0, 1.0, 1.0, 1.0, 1.0, 1.0, 1.0, 1.0, 1.0, 1.0, 1.0, 1.0, 1.0, 1.0, 1.0, 1.0, 1.0, 1.0, 1.0, 1.0, 1.0, 1.0, 1.0, 1.0, 1.0, 1.0, 1.0, 1.0, 1.0, 1.0, 1.0, 1.0, 1.0, 1.0, 1.0, 1.0, 1.0, 1.0, 1.0, 1.0, 1.0, 1.0, 1.0, 1.0, 1.0, 1.0, 1.0, 1.0, 1.0, 1.0, 1.0, 1.0, 1.0, 1.0, 1.0, 1.0, 1.0, 1.0, 1.0, 1.0, 1.0, 1.0, 1.0, 1.0, 1.0, 1.0, 1.0, 1.0, 1.0, 1.0, 1.0, 1.0, 1.0, 1.0, 1.0, 1.0, 1.0, 1.0, 1.0, 1.0, 1.0, 1.0, 1.0, 1.0, 1.0, 1.0, 1.0, 1.0, 1.0, 1.0, 1.0, 1.0, 1.0, 1.0, 1.0, 1.0, 1.0, 1.0, 1.0, 1.0, 1.0, 1.0, 1.0, 1.0, 1.0, 1.0, 1.0, 1.0, 1.0, 1.0, 1.0, 1.0, 1.0, 1.0, 1.0, 1.0, 1.0, 1.0, 1.0, 1.0, 1.0, 1.0, 1.0, 1.0, 1.0, 1.0, 1.0, 1.0, 1.0, 1.0, 1.0, 1.0, 1.0, 1.0, 1.0, 1.0, 1.0, 1.0, 1.0, 1.0, 1.0, 1.0, 1.0, 1.0, 1.0, 1.0, 1.0, 1.0, 1.0, 1.0, 1.0, 1.0, 1.0, 1.0, 1.0, 1.0, 1.0, 1.0, 1.0, 1.0, 1.0, 1.0, 1.0, 1.0, 1.0, 1.0, 1.0, 1.0, 1.0, 1.0, 1.0, 1.0, 1.0, 1.0, 1.0, 1.0, 1.0, 1.0, 1.0, 1.0, 1.0, 1.0, 1.0, 1.0, 1.0, 1.0, 1.0, 1.0, 1.0, 1.0, 1.0, 1.0, 1.0, 1.0, 1.0, 1.0, 1.0, 1.0, 1.0, 1.0, 1.0, 1.0, 1.0, 1.0, 1.0, 1.0, 1.0, 1.0, 1.0, 1.0, 1.0, 1.0, 1.0, 1.0, 1.0, 1.0, 1.0, 1.0, 1.0, 1.0, 1.0, 1.0, 1.0, 1.0, 1.0, 1.0, 1.0, 1.0, 1.0, 1.0, 1.0, 1.0, 1.0, 1.0, 1.0, 1.0, 1.0, 1.0, 1.0, 1.0, 1.0, 1.0, 1.0, 1.0, 1.0, 1.0, 1.0, 1.0, 1.0, 1.0, 1.0, 1.0, 1.0, 1.0, 1.0, 1.0, 1.0, 1.0, 1.0, 1.0, 1.0, 1.0, 1.0, 1.0, 1.0, 1.0, 1.0, 1.0, 1.0, 1.0, 1.0, 1.0, 1.0, 1.0, 1.0, 1.0, 1.0, 1.0, 1.0, 1.0, 1.0, 1.0, 1.0, 1.0, 1.0, 1.0, 1.0, 1.0, 1.0, 1.0, 1.0, 1.0, 1.0, 1.0, 1.0, 1.0, 1.0, 1.0, 1.0, 1.0, 1.0, 1.0, 1.0, 1.0, 1.0, 1.0, 1.0, 1.0, 1.0, 1.0, 1.0, 1.0, 1.0, 1.0, 1.0, 1.0, 1.0, 1.0, 1.0, 1.0, 1.0, 1.0, 1.0, 1.0, 1.0, 1.0, 1.0, 1.0, 1.0, 1.0, 1.0, 1.0, 1.0, 1.0, 1.0, 1.0, 1.0, 1.0, 1.0, 1.0, 1.0, 1.0, 1.0, 1.0, 1.0, 1.0, 1.0, 1.0, 1.0, 1.0, 1.0, 1.0, 1.0, 1.0, 1.0, 1.0, 1.0, 1.0, 1.0, 1.0, 1.0, 1.0, 1.0, 1.0, 1.0, 1.0, 1.0, 1.0, 1.0, 1.0, 1.0, 1.0, 1.0, 1.0, 1.0, 1.0, 1.0, 1.0, 1.0, 1.0, 1.0, 1.0, 1.0, 1.0, 1.0, 1.0, 1.0, 1.0, 1.0, 1.0, 1.0, 1.0, 1.0, 1.0, 1.0, 1.0, 1.0, 1.0, 1.0, 1.0, 1.0, 1.0, 1.0, 1.0, 1.0, 1.0, 1.0, 1.0, 1.0, 1.0, 1.0, 1.0, 1.0, 1.0, 1.0, 1.0, 1.0, 1.0, 1.0, 1.0, 1.0, 1.0, 1.0, 1.0, 1.0, 1.0, 1.0, 1.0, 1.0, 1.0, 1.0, 1.0, 1.0, 1.0, 1.0, 1.0, 1.0, 1.0, 1.0, 1.0, 1.0, 1.0, 1.0, 1.0, 1.0, 1.0, 1.0, 1.0, 1.0, 1.0, 1.0, 1.0, 1.0, 1.0, 1.0, 1.0, 1.0, 1.0, 1.0, 1.0, 1.0, 1.0, 1.0, 1.0, 1.0, 1.0, 1.0, 1.0, 1.0, 1.0, 1.0, 1.0, 1.0, 1.0, 1.0, 1.0, 1.0, 1.0, 1.0, 1.0, 1.0, 1.0, 1.0, 1.0, 1.0, 1.0, 1.0, 1.0, 1.0, 1.0, 1.0, 1.0, 1.0, 1.0, 1.0, 1.0, 1.0, 1.0, 1.0, 1.0, 1.0, 1.0, 1.0, 1.0, 1.0, 1.0, 1.0, 1.0, 1.0, 1.0, 1.0, 1.0, 1.0, 1.0, 1.0, 1.0, 1.0, 1.0, 1.0, 1.0, 1.0, 1.0, 1.0, 1.0, 1.0, 1.0, 1.0, 1.0, 1.0, 1.0, 1.0, 1.0, 1.0, 1.0, 1.0, 1.0, 1.0, 1.0, 1.0, 1.0, 1.0, 1.0, 1.0, 1.0, 1.0, 1.0, 1.0, 1.0, 1.0, 1.0, 1.0, 1.0, 1.0, 1.0, 1.0, 1.0, 1.0, 1.0, 1.0, 1.0, 1.0, 1.0, 1.0, 1.0, 1.0, 1.0, 1.0, 1.0, 1.0, 1.0, 1.0, 1.0, 1.0, 1.0, 1.0, 1.0, 1.0, 1.0, 1.0, 1.0, 1.0, 1.0, 1.0, 1.0, 1.0, 1.0, 1.0, 1.0, 1.0, 1.0, 1.0, 1.0, 1.0, 1.0, 1.0, 1.0, 1.0, 1.0, 1.0, 1.0, 1.0, 1.0, 1.0])
me_g_mortar.materials.append(mat_mtl_mortar)
me_g_mortar.use_remesh_preserve_volume = False
me_g_mortar.use_remesh_preserve_attributes = False
me_g_mortar.use_mirror_vertex_groups = False
me_g_mortar.update()
me_g_mortar.normals_split_custom_set([tuple(v) for v in zip(*[iter([0.0, 1.0, 0.0, 0.0, 1.0, 0.0, 0.0, 1.0, 0.0, 0.0, 1.0, 0.0, 0.0, -1.0, 0.0, 0.0, -1.0, 0.0, 0.0, -1.0, 0.0, 0.0, -1.0, 0.0, 0.0, -1.0, 0.0, 0.0, -1.0, 0.0, 0.0, -1.0, 0.0, 0.0, -1.0, 0.0, 0.0, -1.0, 0.0, 0.0, -1.0, 0.0, 0.0, -1.0, 0.0, 0.0, -1.0, 0.0, 0.0, -1.0, 0.0, 0.0, -1.0, 0.0, 0.0, -1.0, 0.0, 0.0, -1.0, 0.0, 0.0, -1.0, 0.0, 0.0, -1.0, 0.0, 0.0, -1.0, 0.0, 0.0, -1.0, 0.0, 0.0, -1.0, 0.0, 0.0, -1.0, 0.0, 0.0, -1.0, 0.0, 0.0, -1.0, 0.0, 0.0, -1.0, 0.0, 0.0, -1.0, 0.0, 0.0, -1.0, 0.0, 0.0, -1.0, 0.0, 0.0, -1.0, 0.0, 0.0, -1.0, 0.0, 0.0, -1.0, 0.0, 0.0, -1.0, 0.0, 0.0, -1.0, 0.0, 0.0, -1.0, 0.0, 0.0, -1.0, 0.0, 0.0, -1.0, 0.0, 0.0, -1.0, 0.0, 0.0, -1.0, 0.0, 0.0, -1.0, 0.0, 0.0, -1.0, 0.0, 0.0, 0.0, -1.0, 0.0, 0.0, -1.0, 0.0, 0.0, -1.0, 0.0, 0.0, -1.0, 1.0, 0.0, 0.0, 1.0, 0.0, 0.0, 0.7071, -0.7071, 0.0, 0.7071, -0.7071, 0.0, 0.7071, -0.7071, 0.0, 0.7071, -0.7071, 0.0, 0.0, -1.0, 0.0, 0.0, -1.0, 0.0, -1.0, 0.0, 0.0, -1.0, 0.0, 0.0, -0.7071, -0.7071, 0.0, -0.7071, -0.7071, 0.0, -0.7071, -0.7071, 0.0, -0.7071, -0.7071, 0.0, 0.0, -1.0, 0.0, 0.0, -1.0, 0.0, 1.0, 0.0, 0.0, 1.0, 0.0, 0.0, 0.7071, 0.7071, 0.0, 0.7071, 0.7071, 0.0, 0.7071, 0.7071, 0.0, 0.7071, 0.7071, 0.0, 3.766e-05, 1.0, 0.0, 3.766e-05, 1.0, 0.0, 1.0, 0.0, 0.0, 1.0, 0.0, 0.0, 0.7071, -0.7071, 0.0, 0.7071, -0.7071, 0.0, 0.7071, -0.7071, 0.0, 0.7071, -0.7071, 0.0, 0.0, -1.0, 0.0, 0.0, -1.0, 0.0, 1.0, 0.0, 0.0, 1.0, 0.0, 0.0, 1.0, 0.0, 0.0, 1.0, 0.0, 0.0, 1.0, 0.0, 0.0, 1.0, 0.0, 0.0, 1.0, 0.0, 0.0, 1.0, 0.0, 0.0, 1.0, 0.0, 0.0, 1.0, 0.0, 0.0, 1.0, 0.0, 0.0, 1.0, 0.0, 0.0, 1.0, 0.0, 0.0, 1.0, 0.0, 0.0, 1.0, 0.0, 0.0, 1.0, 0.0, 0.0, -9.781e-07, 1.0, 0.0, -9.781e-07, 1.0, 0.0, 3.766e-05, 1.0, 0.0, 3.766e-05, 1.0, 0.0, 0.0, -1.0, 0.0, 0.0, -1.0, 0.0, 0.0, -1.0, 0.0, 0.0, -1.0, 0.0, 0.0, -1.0, 0.0, 0.0, -1.0, 0.0, 0.0, -1.0, 0.0, 1.0, 0.0, 0.0, 1.0, 0.0, 0.0, 1.0, 0.0, 0.0, 1.0, 0.0, 0.0, 1.0, 0.0, 0.0, 1.0, 0.0, 0.0, 1.0, 0.0, 0.0, 1.0, 0.0, 0.0, 1.0, 0.0, 0.0, 1.0, 0.0, 0.0, 1.0, 0.0, 0.0, 1.0, 0.0, 0.0, 1.0, 0.0, 0.0, 1.0, 0.0, 0.0, 1.0, 0.0, 0.0, 1.0, 0.0, 0.0, -1.0, 0.0, 0.0, -1.0, 0.0, 0.0, -1.0, 0.0, 0.0, -1.0, 0.0, 0.0, 0.0, 1.0, -5.203e-07, 0.0, 1.0, -5.187e-07, 0.0, 1.0, -1.037e-06, 0.0, 1.0, -1.037e-06, 0.0, 1.0, -1.037e-06, 0.0, 1.0, -1.037e-06, 0.0, 1.0, -1.037e-06, 0.0, 1.0, -1.037e-06, 0.0, 1.0, -1.037e-06, 0.0, 1.0, -1.037e-06, 0.0, 1.0, -1.037e-06, 0.0, 1.0, -1.037e-06, 0.0, 1.0, -1.037e-06, 0.0, 1.0, -1.037e-06, 0.0, 1.0, -1.037e-06, 0.0, 1.0, -1.037e-06, 0.0, 1.0, -1.037e-06, 0.0, 1.0, -1.037e-06, 0.0, 1.0, -5.187e-07, 0.0, 1.0, -5.171e-07, 0.0, 0.0, -1.0, 0.0, 0.0, -1.0, 0.0, 0.0, -1.0, 0.0, 0.0, -1.0, 1.0, 0.0, 0.0, 0.7071, 0.7071, 0.0, 0.7071, 0.7071, 0.0, 1.0, 0.0, 0.0, 0.7071, 0.7071, 0.0, 0.0, 1.0, -5.187e-07, 0.0, 1.0, -5.203e-07, 0.7071, 0.7071, 0.0, 1.0, 0.0, 0.0, 0.7071, 0.7071, 0.0, 0.7071, 0.7071, 0.0, 1.0, 0.0, 0.0, 0.7071, 0.7071, 0.0, 0.0, 1.0, -5.171e-07, 0.0, 1.0, -5.187e-07, 0.7071, 0.7071, 0.0, 1.0, 0.0, 0.0, 0.7071, -0.7071, 0.0, 0.7071, -0.7071, 0.0, 1.0, 0.0, 0.0, 0.7071, -0.7071, 0.0, 3.766e-05, -1.0, 0.0, 3.766e-05, -1.0, 0.0, 0.7071, -0.7071, 0.0, 1.0, 0.0, 0.0, 0.7071, 0.7071, 0.0, 0.7071, 0.7071, 0.0, 1.0, 0.0, 0.0, 0.7071, 0.7071, 0.0, 0.0, 1.0, 0.0, 0.0, 1.0, 0.0, 0.7071, 0.7071, 0.0, 1.0, 0.0, 0.0, 1.0, 0.0, 0.0, 1.0, 0.0, 0.0, 1.0, 0.0, 0.0, 1.0, 0.0, 0.0, 1.0, 0.0, 0.0, 1.0, 0.0, 0.0, 1.0, 0.0, 0.0, 1.0, 0.0, 0.0, 1.0, 0.0, 0.0, 1.0, 0.0, 0.0, 1.0, 0.0, 0.0, 1.0, 0.0, 0.0, 1.0, 0.0, 0.0, 1.0, 0.0, 0.0, 1.0, 0.0, 0.0, -9.781e-07, -1.0, 0.0, 3.766e-05, -1.0, 0.0, 3.766e-05, -1.0, 0.0, -9.781e-07, -1.0, 0.0, 0.0, 1.0, 0.0, 0.0, 1.0, 0.0, 0.0, 1.0, 0.0, 0.0, 1.0, 0.0, 0.0, 1.0, 0.0, 0.0, 1.0, 0.0, 0.0, 1.0, 0.0, 1.0, 3.814e-05, 0.0, 1.0, 3.814e-05, 0.0, 1.0, 0.0, 0.0, 1.0, 0.0, 0.0, 0.0, -1.0, 0.0, 0.0, -1.0, 0.0, -3.814e-05, -1.0, 0.0, -3.814e-05, -1.0, 0.0, -1.0, 0.0, 0.0, -1.0, 0.0, 0.0, -1.0, 0.0, 0.0, -1.0, 0.0, 0.0, -1.0, 0.0, 0.0, -1.0, 0.0, 0.0, -1.0, 0.0, 0.0, -1.0, 0.0, 0.0, -1.0, 0.0, 0.0, -1.0, 0.0, 0.0, -1.0, 0.0, 0.0, -1.0, 0.0, 0.0, -1.0, 0.0, 0.0, -1.0, 0.0, 0.0, -1.0, 0.0, 0.0, -1.0, 0.0, 0.0, -1.0, 0.0, 0.0, -1.0, 0.0, 0.0, -1.0, 0.0, 0.0, -1.0, 0.0, 0.0, -1.0, 0.0, 0.0, -1.0, 0.0, 0.0, -1.0, 0.0, 0.0, -1.0, 0.0, 0.0, -1.0, 0.0, 0.0, -1.0, 0.0, 0.0, -1.0, 0.0, 0.0, -1.0, 0.0, 0.0, -1.0, 0.0, 0.0, -1.0, 0.0, 0.0, -1.0, 0.0, 0.0, -1.0, 0.0, 0.0, -1.0, 0.0, 0.0, -1.0, 0.0, 0.0, -1.0, 0.0, 0.0, -1.0, 0.0, 0.0, -1.0, 0.0, 0.0, -1.0, 0.0, 0.0, -1.0, 0.0, 0.0, -1.0, 0.0, 0.0, -1.0, 0.0, 0.0, -1.0, 0.0, 0.0, -0.7071, 0.7071, 0.0, -0.7071, 0.7071, 0.0, -0.7071, 0.7071, 0.0, -0.7071, 0.7071, 0.0, -3.814e-05, 1.0, 0.0, -3.814e-05, 1.0, 0.0, 0.0, 1.0, 0.0, 0.0, 1.0, 0.0, 0.7071, 0.7071, 0.0, 0.7071, 0.7071, 0.0, 0.7071, 0.7071, 0.0, 0.7071, 0.7071, 0.0, 1.0, 3.814e-05, 0.0, 1.0, 3.814e-05, 0.0, -1.0, 0.0, 0.0, -1.0, 0.0, 0.0, -0.7071, 0.7071, 0.0, -0.7071, 0.7071, 0.0, -0.7071, 0.7071, 0.0, -0.7071, 0.7071, 0.0, 0.0, 1.0, 0.0, 0.0, 1.0, 0.0, 0.0, -1.0, 0.0, 0.0, -1.0, 0.0, -0.7071, -0.7071, 0.0, -0.7071, -0.7071, 0.0, -0.7071, -0.7071, 0.0, -0.7071, -0.7071, 0.0, -1.0, 0.0, 0.0, -1.0, 0.0, 0.0, -1.0, 0.0, 0.0, -1.0, 0.0, 0.0, -0.7071, -0.7071, 0.0, -0.7071, -0.7071, 0.0, -0.7071, -0.7071, 0.0, -0.7071, -0.7071, 0.0, -3.814e-05, -1.0, 0.0, -3.814e-05, -1.0, 0.0, -3.814e-05, 1.0, 0.0, -3.814e-05, 1.0, 0.0, -0.7071, 0.7071, 0.0, -0.7071, 0.7071, 0.0, -0.7071, 0.7071, 0.0, -0.7071, 0.7071, 0.0, -1.0, 0.0, 0.0, -1.0, 0.0, 0.0, -3.814e-05, 1.0, 0.0, -3.814e-05, 1.0, 0.0, -3.814e-05, 1.0, 0.0, -3.814e-05, 1.0, 0.0, 0.0, 1.0, 0.0, 0.0, 1.0, 0.0, 0.0, 1.0, 0.0, 0.0, 1.0, 0.0, 0.0, -1.0, 0.0, 0.0, -1.0, 0.0, 0.0, -1.0, 0.0, 0.0, -1.0, 0.0, 0.0, -1.0, 0.0, 0.0, -1.0, 0.0, 0.0, -1.0, 0.0, 0.0, -1.0, 0.0, 0.0, -1.0, 0.0, 0.0, -1.0, 0.0, 0.0, -1.0, 0.0, 0.0, -1.0, 0.0, 0.0, -1.0, 0.0, 0.0, -1.0, 0.0, 0.0, -1.0, 0.0, 0.0, -1.0, 0.0, 0.0, -1.0, 0.0, 0.0, -1.0, 0.0, 0.0, -1.0, 0.0, 0.0, -1.0, 0.0, 0.0, -1.0, 0.0, 0.0, -1.0, 0.0, 0.0, -1.0, 0.0, 0.0, -1.0, 0.0, 0.0, -1.0, 0.0, 0.0, -1.0, 0.0, 0.0, -1.0, 0.0, 0.0, -1.0, 0.0, 0.0, -1.0, 0.0, 0.0, -1.0, 0.0, 0.0, -1.0, 0.0, 0.0, -1.0, 0.0, 0.0, -1.0, 0.0, 0.0, -1.0, 0.0, 0.0, -1.0, 0.0, 0.0, -1.0, 0.0, 1.0, 0.0, 0.0, 1.0, 0.0, 0.0, 0.7071, -0.7071, 0.0, 0.7071, -0.7071, 0.0, 0.7071, -0.7071, 0.0, 0.7071, -0.7071, 0.0, 0.0, -1.0, 0.0, 0.0, -1.0, 0.0, -1.0, 0.0, 0.0, -1.0, 0.0, 0.0, -0.7071, -0.7071, 0.0, -0.7071, -0.7071, 0.0, -0.7071, -0.7071, 0.0, -0.7071, -0.7071, 0.0, 0.0, -1.0, 0.0, 0.0, -1.0, 0.0, 1.0, 0.0, 0.0, 1.0, 0.0, 0.0, 1.0, 0.0, 0.0, 1.0, 0.0, 0.0, 1.0, 0.0, 0.0, 1.0, 0.0, 0.0, 1.0, 0.0, 0.0, 1.0, 0.0, 0.0, 1.0, 0.0, 0.0, 1.0, 0.0, 0.0, 1.0, 0.0, 0.0, 1.0, 0.0, 0.0, 1.0, 0.0, 0.0, 1.0, 0.0, 0.0, 1.0, 0.0, 0.0, 1.0, 0.0, 0.0, 1.0, 0.0, 0.0, 1.0, 0.0, 0.0, 1.0, 0.0, 0.0, 1.0, 0.0, 0.0, 1.0, 0.0, 0.0, 1.0, 0.0, 0.0, 1.0, 0.0, 0.0, 1.0, 0.0, 0.0, 1.0, 0.0, 0.0, 1.0, 0.0, 0.0, 1.0, 0.0, 0.0, 1.0, 0.0, 0.0, 1.0, 0.0, 0.0, 1.0, 0.0, 0.0, 1.0, 0.0, 0.0, 1.0, 0.0, 0.0, 1.0, 0.0, 0.0, -1.0, 0.0, 0.0, -1.0, 0.0, 0.0, -1.0, 0.0, 0.0, -1.0, 0.0, 0.0, -1.0, 0.0, 0.0, -1.0, 0.0, 0.0, -1.0, 0.0, 0.0, -1.0, 0.0, 0.0, -1.0, 0.0, 0.0, -1.0, 0.0, 0.0, -1.0, 0.0, 0.0, -1.0, 0.0, 0.0, -1.0, 0.0, 0.0, -1.0, 0.0, 0.0, -1.0, 0.0, 0.0, -1.0, 0.0, 0.0, 0.0, 1.0, -1.639e-06, 0.0, 1.0, -1.639e-06, 0.0, 1.0, -3.277e-06, 0.0, 1.0, -3.277e-06, 0.0, 1.0, -3.277e-06, 0.0, 1.0, -3.277e-06, 0.0, 1.0, -3.277e-06, 0.0, 1.0, -3.277e-06, 0.0, 1.0, -3.277e-06, 0.0, 1.0, -3.277e-06, 0.0, 1.0, -1.639e-06, 0.0, 1.0, -1.639e-06, 1.0, 0.0, 0.0, 0.7071, 0.7071, 0.0, 0.7071, 0.7071, 0.0, 1.0, 0.0, 0.0, 0.7071, 0.7071, 0.0, 0.0, 1.0, -1.639e-06, 0.0, 1.0, -1.639e-06, 0.7071, 0.7071, 0.0, 1.0, 0.0, 0.0, 0.7071, 0.7071, 0.0, 0.7071, 0.7071, 0.0, 1.0, 0.0, 0.0, 0.7071, 0.7071, 0.0, 0.0, 1.0, -1.639e-06, 0.0, 1.0, -1.639e-06, 0.7071, 0.7071, 0.0, 1.0, 0.0, 0.0, 1.0, 0.0, 0.0, 1.0, 0.0, 0.0, 1.0, 0.0, 0.0, 1.0, 0.0, 0.0, 1.0, 0.0, 0.0, 1.0, 0.0, 0.0, 1.0, 0.0, 0.0, 1.0, 0.0, 0.0, 1.0, 0.0, 0.0, 1.0, 0.0, 0.0, 1.0, 0.0, 0.0, 1.0, 0.0, 0.0, 1.0, 5.086e-05, 0.0, 1.0, 5.086e-05, 0.0, 1.0, 0.0, 0.0, 1.0, 0.0, 0.0, 1.0, 0.0, 0.0, 1.0, 0.0, 0.0, 1.0, 0.0, 0.0, 1.0, 0.0, 0.0, 1.0, 0.0, 0.0, 1.0, 0.0, 0.0, 1.0, 0.0, 0.0, 1.0, 0.0, 0.0, 0.0, -1.0, 0.0, 0.0, -1.0, 0.0, -3.814e-05, -1.0, 0.0, -3.814e-05, -1.0, 0.0, -1.0, 0.0, 0.0, -1.0, 0.0, 0.0, -1.0, 0.0, 0.0, -1.0, 0.0, 0.0, -1.0, 0.0, 0.0, -1.0, 0.0, 0.0, -1.0, 0.0, 0.0, -1.0, 0.0, 0.0, -1.0, 0.0, 0.0, -1.0, 0.0, 0.0, -1.0, 0.0, 0.0, -1.0, 0.0, 0.0, -1.0, 0.0, 0.0, -1.0, 0.0, 0.0, -1.0, 0.0, 0.0, -1.0, 0.0, 0.0, -1.0, 0.0, 0.0, -1.0, 0.0, 0.0, -1.0, 0.0, 0.0, -1.0, 0.0, 0.0, -1.0, 0.0, 0.0, -1.0, 0.0, 0.0, -1.0, 0.0, 0.0, -1.0, 0.0, 0.0, -1.0, 0.0, 0.0, -1.0, 0.0, 0.0, -1.0, 0.0, 0.0, -1.0, 0.0, 0.0, -1.0, 0.0, 0.0, -1.0, 0.0, 0.0, -1.0, 0.0, 0.0, -1.0, 0.0, 0.0, -1.0, 0.0, 0.0, -1.0, 0.0, 0.0, -1.0, 0.0, 0.0, -1.0, 0.0, 0.0, -1.0, 0.0, 0.0, -1.0, 0.0, 0.0, -1.0, 0.0, 0.0, -1.0, 0.0, 0.0, -1.0, 0.0, 0.0, -1.0, 0.0, 0.0, -0.7071, 0.7071, 0.0, -0.7071, 0.7071, 0.0, -0.7071, 0.7071, 0.0, -0.7071, 0.7071, 0.0, -3.814e-05, 1.0, 0.0, -3.814e-05, 1.0, 0.0, 0.0, 1.0, 0.0, 0.0, 1.0, 0.0, 0.7071, 0.7071, 0.0, 0.7071, 0.7071, 0.0, 0.7071, 0.7071, 0.0, 0.7071, 0.7071, 0.0, 1.0, 5.086e-05, 0.0, 1.0, 5.086e-05, 0.0, -1.0, 0.0, 0.0, -1.0, 0.0, 0.0, -0.7071, 0.7071, 0.0, -0.7071, 0.7071, 0.0, -0.7071, 0.7071, 0.0, -0.7071, 0.7071, 0.0, 0.0, 1.0, 0.0, 0.0, 1.0, 0.0, 0.0, -1.0, 0.0, 0.0, -1.0, 0.0, -0.7071, -0.7071, 0.0, -0.7071, -0.7071, 0.0, -0.7071, -0.7071, 0.0, -0.7071, -0.7071, 0.0, -1.0, 0.0, 0.0, -1.0, 0.0, 0.0, -1.0, 0.0, 0.0, -1.0, 0.0, 0.0, -0.7071, -0.7071, 0.0, -0.7071, -0.7071, 0.0, -0.7071, -0.7071, 0.0, -0.7071, -0.7071, 0.0, -3.814e-05, -1.0, 0.0, -3.814e-05, -1.0, 0.0, -3.814e-05, 1.0, 0.0, -3.814e-05, 1.0, 0.0, -0.7071, 0.7071, 0.0, -0.7071, 0.7071, 0.0, -0.7071, 0.7071, 0.0, -0.7071, 0.7071, 0.0, -1.0, 0.0, 0.0, -1.0, 0.0, 0.0, -1.0, 0.0, 0.0, -1.0, 0.0, 0.0, -1.0, 0.0, 0.0, -1.0, 0.0, 0.0, -1.0, 0.0, 0.0, -1.0, 0.0, 0.0, -1.0, 0.0, 0.0, -1.0, 0.0, 0.0, -1.0, 0.0, 0.0, -1.0, 0.0, 0.0, -3.814e-05, 1.0, 0.0, -3.814e-05, 1.0, 0.0, -0.7071, 0.7071, 0.0, -0.7071, 0.7071, 0.0, -0.7071, 0.7071, 0.0, -0.7071, 0.7071, 0.0, -1.0, 0.0, 0.0, -1.0, 0.0, 0.0, -3.814e-05, -1.0, 0.0, -3.814e-05, -1.0, 0.0, 0.0, -1.0, 0.0, 0.0, -1.0, 0.0, -1.0, 0.0, 0.0, -1.0, 0.0, 0.0, -0.7071, -0.7071, 0.0, -0.7071, -0.7071, 0.0, -0.7071, -0.7071, 0.0, -0.7071, -0.7071, 0.0, 0.0, -1.0, 0.0, 0.0, -1.0, 0.0, 0.0, -1.0, 0.0, 0.0, -1.0, 0.0, 0.0, -1.0, 0.0, 0.0, -1.0, 0.0, -3.814e-05, 1.0, 0.0, -3.814e-05, 1.0, 0.0, -3.814e-05, 1.0, 0.0, -3.814e-05, 1.0, 0.0, 0.0, 1.0, 0.0, 0.0, 1.0, 0.0, 0.0, 1.0, 0.0, 0.0, 1.0, 0.0, 1.0, 3.814e-05, 0.0, 1.0, 3.814e-05, 0.0, 1.0, 0.0, 0.0, 1.0, 0.0, 0.0, 0.0, 1.0, 8.572e-07, 0.0, 1.0, 8.572e-07, 0.0, 1.0, 1.714e-06, 0.0, 1.0, 1.714e-06, -1.0, 0.0, 0.0, -1.0, 0.0, 0.0, -0.7071, 0.7071, 0.0, -0.7071, 0.7071, 0.0, -0.7071, 0.7071, 0.0, -0.7071, 0.7071, 0.0, -3.814e-05, 1.0, 0.0, -3.814e-05, 1.0, 0.0, -3.814e-05, -1.0, 0.0, -3.814e-05, -1.0, 0.0, -0.7071, -0.7071, 0.0, -0.7071, -0.7071, 0.0, -0.7071, -0.7071, 0.0, -0.7071, -0.7071, 0.0, -1.0, 0.0, 0.0, -1.0, 0.0, 0.0, -1.0, 0.0, 0.0, -1.0, 0.0, 0.0, -0.7071, -0.7071, 0.0, -0.7071, -0.7071, 0.0, -0.7071, -0.7071, 0.0, -0.7071, -0.7071, 0.0, 0.0, -1.0, 0.0, 0.0, -1.0, 0.0, 0.0, 1.0, 0.0, 0.0, 1.0, 0.0, -0.7071, 0.7071, 0.0, -0.7071, 0.7071, 0.0, -0.7071, 0.7071, 0.0, -0.7071, 0.7071, 0.0, -1.0, 0.0, 0.0, -1.0, 0.0, 0.0, 1.0, 3.814e-05, 0.0, 1.0, 3.814e-05, 0.0, 0.7071, 0.7071, 0.0, 0.7071, 0.7071, 0.0, 0.7071, 0.7071, 0.0, 0.7071, 0.7071, 0.0, 0.0, 1.0, 0.0, 0.0, 1.0, 0.0, 0.0, 1.0, 8.572e-07, 0.0, 1.0, 8.572e-07, 0.7071, 0.7071, 0.0, 0.7071, 0.7071, 0.0, 0.7071, 0.7071, 0.0, 0.7071, 0.7071, 0.0, 1.0, 3.814e-05, 0.0, 1.0, 3.814e-05, 0.0, -1.0, 0.0, 0.0, -1.0, 0.0, 0.0, -1.0, 0.0, 0.0, -1.0, 0.0, 0.0, -1.0, 0.0, 0.0, -1.0, 0.0, 0.0, -1.0, 0.0, 0.0, -1.0, 0.0, 0.0, -1.0, 0.0, 0.0, -1.0, 0.0, 0.0, -1.0, 0.0, 0.0, -1.0, 0.0, 0.0, 0.0, 1.0, 0.0, 0.0, 1.0, 0.0, -3.814e-05, 1.0, 0.0, -3.814e-05, 1.0, 0.0, 0.0, 1.0, 0.0, 0.0, 1.0, 0.0, -3.814e-05, 1.0, 0.0, -3.814e-05, 1.0, 0.0, 0.0, 1.0, 0.0, 0.0, 1.0, 0.0, -3.814e-05, 1.0, 0.0, -3.814e-05, 1.0, 0.0, 1.0, 0.0, 0.0, 1.0, 0.0, 0.0, 1.0, 3.814e-05, 0.0, 1.0, 3.814e-05, 0.0, 0.0, 1.0, 3.052e-06, 0.0, 1.0, 3.052e-06, 0.0, 1.0, 3.052e-06, 0.0, 1.0, 3.052e-06])] * 3)])
me_co_culling = bpy.data.meshes.new('co_culling')
me_co_culling.from_pydata([(0.0, 0.0, 0.0), (0.0, 0.0, 0.0), (0.0, 0.0, 0.0), (0.0, 0.0, 0.0), (0.0, 0.0, 0.0), (0.0, 0.0, 0.0), (0.0, 0.0, 0.0), (0.0, 0.0, 0.0)], [], [(0, 1, 3, 2), (2, 3, 7, 6), (6, 7, 5, 4), (4, 5, 1, 0), (2, 6, 4, 0), (7, 3, 1, 5)])
me_co_culling.use_remesh_preserve_volume = False
me_co_culling.use_remesh_preserve_attributes = False
me_co_culling.use_mirror_vertex_groups = False
me_co_culling.update()

# ---- objects
ob_g_mortar = bpy.data.objects.new('g_mortar', me_g_mortar)
ob_co_culling = bpy.data.objects.new('co_culling', me_co_culling)

# ---- transforms, parenting, visibility, modifiers, constraints
ob_g_mortar.location = (0.0, 0.0, 0.0)
ob_g_mortar.lineart.crease_threshold = 0.0
ob_co_culling.location = (0.0, 0.0, 0.0)
ob_co_culling.lineart.crease_threshold = 0.0

# ---- collection membership
col_collection_1.objects.link(ob_g_mortar)
col_collection_1.objects.link(ob_co_culling)
col_collection_2.objects.link(ob_g_mortar)
col_collection_3.objects.link(ob_g_mortar)
col_collection_4.objects.link(ob_g_mortar)
col_collection_5.objects.link(ob_g_mortar)
col_collection_6.objects.link(ob_g_mortar)
col_collection_7.objects.link(ob_g_mortar)
col_collection_8.objects.link(ob_g_mortar)
col_collection_9.objects.link(ob_g_mortar)
col_collection_10.objects.link(ob_g_mortar)
col_collection_11.objects.link(ob_g_mortar)
col_collection_12.objects.link(ob_g_mortar)
col_collection_13.objects.link(ob_g_mortar)
col_collection_14.objects.link(ob_g_mortar)
col_collection_15.objects.link(ob_g_mortar)
col_collection_16.objects.link(ob_g_mortar)
col_collection_17.objects.link(ob_g_mortar)
col_collection_18.objects.link(ob_g_mortar)
col_collection_19.objects.link(ob_g_mortar)
col_collection_20.objects.link(ob_g_mortar)

# ---- scene / render settings (as saved in the file)
scene.frame_start = 1; scene.frame_end = 250; scene.frame_set(1)
scene.render.engine = 'CYCLES'
scene.render.resolution_percentage = 50
scene.render.dither_intensity = 0.0
scene.cycles.use_denoising = False
scene.cycles.samples = 128
scene.cycles.sampling_pattern = 'TABULATED_SOBOL'
scene.cycles.use_adaptive_sampling = False
scene.cycles.use_light_tree = False
scene.cycles.blur_glossy = 0.0
scene.cycles.sample_clamp_indirect = 0.0
scene.view_settings.view_transform = 'Standard'
bpy.context.view_layer.update()

# ---- added for rendering (the .blend has no active camera and no usable light): camera, sun
cam_auto = bpy.data.cameras.new('AutoCamera')
cam_auto.lens = 50.0
cam_auto.sensor_width = 36.0
cam_auto.clip_end = 1232.38
ob_auto_camera = bpy.data.objects.new('AutoCamera', cam_auto)
scene.collection.objects.link(ob_auto_camera)
ob_auto_camera.location = (47.0965, -54.5158, 59.6772)
ob_auto_camera.rotation_euler = (1.09748, -7.21219e-08, 0.694738)
scene.camera = ob_auto_camera
light_auto_sun = bpy.data.lights.new('AutoSun', 'SUN')
light_auto_sun.energy = 3.0
light_auto_sun.angle = 0.0523599
ob_auto_sun = bpy.data.objects.new('AutoSun', light_auto_sun)
scene.collection.objects.link(ob_auto_sun)
ob_auto_sun.rotation_euler = (0.872665, 0.174533, 0.523599)
bpy.context.view_layer.update()

